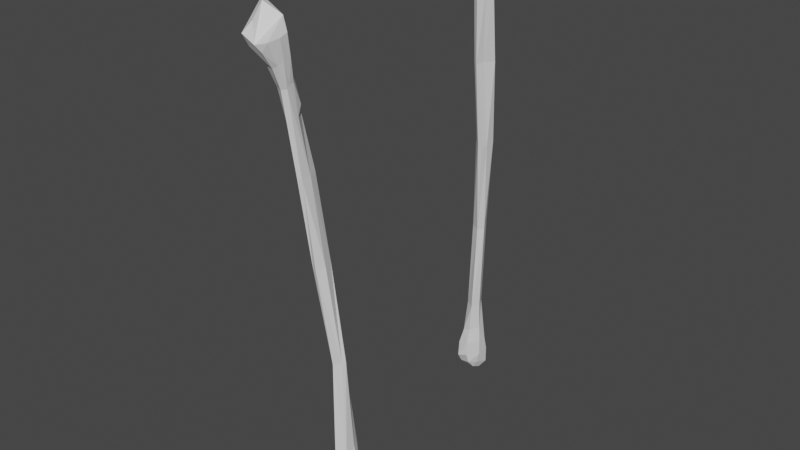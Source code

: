 # Source: Fibula.blend  (saved by Blender 2.90.8; exported with 4.5.12 LTS)
import bpy
from mathutils import Matrix  # noqa: F401  (used for matrix-valued properties, if any)

bpy.ops.wm.read_factory_settings(use_empty=True)
scene = bpy.context.scene
scene.name = 'Scene'

# ---- materials (node trees are filled in below, after node groups)
mat_default_obj = bpy.data.materials.new('Default OBJ')
mat_default_obj.use_transparent_shadow = False
mat_default_obj_003 = bpy.data.materials.new('Default OBJ.003')
mat_default_obj_003.use_transparent_shadow = False

# ---- material node trees
mat_default_obj.use_nodes = True; mat_default_obj.node_tree.nodes.clear()
_N = mat_default_obj.node_tree.nodes; _L = mat_default_obj.node_tree.links
n0 = _N.new('ShaderNodeBsdfPrincipled'); n0.name = 'Principled BSDF'; n0.location = (10, 300)
n0.distribution = 'GGX'
n0.subsurface_method = 'BURLEY'
n0.inputs[3].default_value = 1.45
n0.inputs[27].default_value = (0.0, 0.0, 0.0, 1.0)
n0.inputs[28].default_value = 1.0
n1 = _N.new('ShaderNodeOutputMaterial'); n1.name = 'Material Output'; n1.location = (320, 270)
_L.new(n0.outputs[0], n1.inputs[0])
n1.is_active_output = True
mat_default_obj_003.use_nodes = True; mat_default_obj_003.node_tree.nodes.clear()
_N = mat_default_obj_003.node_tree.nodes; _L = mat_default_obj_003.node_tree.links
n0 = _N.new('ShaderNodeBsdfPrincipled'); n0.name = 'Principled BSDF'; n0.location = (10, 300)
n0.distribution = 'GGX'
n0.subsurface_method = 'BURLEY'
n0.inputs[3].default_value = 1.45
n0.inputs[27].default_value = (0.0, 0.0, 0.0, 1.0)
n0.inputs[28].default_value = 1.0
n1 = _N.new('ShaderNodeOutputMaterial'); n1.name = 'Material Output'; n1.location = (320, 270)
_L.new(n0.outputs[0], n1.inputs[0])
n1.is_active_output = True

# ---- world
world_world = bpy.data.worlds.new('World'); scene.world = world_world
world_world.use_nodes = True; world_world.node_tree.nodes.clear()
_N = world_world.node_tree.nodes; _L = world_world.node_tree.links
n0 = _N.new('ShaderNodeOutputWorld'); n0.name = 'World Output'; n0.location = (300, 300)
n1 = _N.new('ShaderNodeBackground'); n1.name = 'Background'; n1.location = (10, 300)
n1.inputs[0].default_value = (0.05088, 0.05088, 0.05088, 1.0)
_L.new(n1.outputs[0], n0.inputs[0])
n0.is_active_output = True
world_world.color = (0.05088, 0.05088, 0.05088)
world_world.use_sun_shadow = False
world_world.sun_shadow_jitter_overblur = 0.0

# ---- meshes
me_mainskeleton = bpy.data.meshes.new('mainSkeleton')
me_mainskeleton.from_pydata([(-0.5307, -5.027, -1.52), (-0.6687, -4.983, -1.7), (-0.4391, -2.066, -1.507), (-0.286, 0.9017, -0.6872), (-0.1636, 0.8579, -0.7242), (-0.1636, 3.621, -0.2882), (-0.5307, -5.027, -1.52), (-0.3625, -5.912, -1.225), (-0.07142, 0.9608, -1.174), (0.1426, 3.65, -0.7948), (-0.1022, 0.8677, -0.8928), (-0.3933, 1.055, -1.146), (-0.1787, 3.636, -0.9202), (-0.07142, 0.9608, -1.174), (-0.1636, 3.621, -0.2882), (0.204, 5.983, -0.1274), (-0.02561, 5.982, -0.01967), (-0.2709, 3.614, -0.3513), (-0.286, 3.61, -0.6454), (-0.3933, 1.055, -1.146), (-0.1944, 5.23, -0.3998), (-0.2709, 3.614, -0.3513), (-0.1787, 6.027, -0.09104), (-0.1787, 6.027, -0.09104), (-0.1636, 6.107, -0.1879), (-0.1944, 5.23, -0.3998), (-0.5156, -5.031, -0.9636), (-0.5464, -5.943, -0.9197), (-0.3625, -5.912, -1.225), (-0.5156, -5.031, -0.9636), (-0.3625, -5.912, -1.225), (-0.3933, -5.024, -1.226), (0.204, 6.106, -0.4975), (0.3571, 6.006, -0.2789), (0.1426, 3.65, -0.7948), (-0.5307, -5.027, -1.52), (-0.7453, -2.055, -1.257), (-0.6995, -2.088, -1.153), (-0.4849, 1.011, -0.8582), (-0.5156, -5.031, -0.9636), (-0.3933, -5.024, -1.226), (-0.3167, -2.16, -1.225), (-0.6687, -4.983, -1.7), (-0.4849, 1.011, -0.8582), (-0.3933, 1.055, -1.146), (-0.7453, -2.055, -1.257), (-0.6687, -4.983, -1.7), (-0.5307, -5.027, -1.52), (-0.1022, 5.492, -0.5963), (0.02021, 5.324, -0.6807), (-0.1944, 5.23, -0.3998), (0.02021, 5.324, -0.6807), (0.204, 6.106, -0.4975), (0.1426, 3.65, -0.7948), (0.02021, 5.324, -0.6807), (0.1426, 3.65, -0.7948), (-0.1787, 3.636, -0.9202), (-0.8068, -4.974, -1.436), (-0.7911, -6.022, -0.9456), (-0.7911, -5.021, -1.133), (-0.8068, -4.974, -1.436), (-0.5156, -5.031, -0.9636), (-0.7911, -5.021, -1.133), (-0.7911, -6.022, -0.9456), (-0.8068, -4.974, -1.436), (-0.6687, -4.983, -1.7), (-0.4849, 1.011, -0.8582), (-0.286, 0.9017, -0.6872), (-0.2709, 3.614, -0.3513), (-0.1944, 5.23, -0.3998), (-0.286, 3.61, -0.6454), (-0.2709, 3.614, -0.3513), (0.02021, 5.324, -0.6807), (-0.1787, 3.636, -0.9202), (-0.1944, 5.23, -0.3998), (-0.8068, -4.974, -1.436), (-0.6995, -2.088, -1.153), (-0.7453, -2.055, -1.257), (-0.1787, 3.636, -0.9202), (-0.286, 3.61, -0.6454), (-0.1944, 5.23, -0.3998), (0.02021, 5.324, -0.6807), (-0.1022, 5.492, -0.5963), (0.03527, 6.178, -0.5346), (-0.1329, 6.117, -0.3571), (0.03527, 6.178, -0.5346), (-0.1022, 5.492, -0.5963), (-0.1022, 5.492, -0.5963), (-0.1944, 5.23, -0.3998), (-0.1329, 6.117, -0.3571), (-0.1787, 3.636, -0.9202), (0.1426, 3.65, -0.7948), (-0.07142, 0.9608, -1.174), (-0.6687, -4.983, -1.7), (-0.8068, -4.974, -1.436), (-0.7453, -2.055, -1.257), (0.1426, 3.65, -0.7948), (-0.05635, 3.688, -0.5112), (-0.1022, 0.8677, -0.8928), (-0.8068, -4.974, -1.436), (-0.5464, -5.943, -0.9197), (-0.5156, -5.031, -0.9636), (-0.7911, -6.022, -0.9456), (-0.5307, -5.027, -1.52), (-0.3933, -5.024, -1.226), (-0.3625, -5.912, -1.225), (-0.1787, 3.636, -0.9202), (-0.3933, 1.055, -1.146), (-0.286, 3.61, -0.6454), (-0.286, 0.9017, -0.6872), (-0.1636, 3.621, -0.2882), (-0.2709, 3.614, -0.3513), (-0.6941, -5.948, -1.71), (-0.6832, -5.951, -1.706), (-0.05635, 3.688, -0.5112), (0.1426, 3.65, -0.7948), (0.3571, 6.006, -0.2789), (0.3571, 6.006, -0.2789), (0.204, 5.983, -0.1274), (-0.05635, 3.688, -0.5112), (-0.5307, -5.027, -1.52), (-0.4391, -2.066, -1.507), (-0.3167, -2.16, -1.225), (-0.3933, -5.024, -1.226), (-0.5307, -5.027, -1.52), (-0.3167, -2.16, -1.225), (-0.1022, 0.8677, -0.8928), (-0.05635, 3.688, -0.5112), (-0.1636, 3.621, -0.2882), (-0.1636, 0.8579, -0.7242), (-0.1022, 0.8677, -0.8928), (-0.1636, 3.621, -0.2882), (-0.1944, 5.23, -0.3998), (-0.1636, 6.107, -0.1879), (-0.1329, 6.117, -0.3571), (-0.6663, -5.953, -1.701), (-0.6454, -5.957, -1.693), (-0.6311, -5.958, -1.688), (-0.1636, 3.621, -0.2882), (-0.05635, 3.688, -0.5112), (0.204, 5.983, -0.1274), (-0.4849, 1.011, -0.8582), (-0.2709, 3.614, -0.3513), (-0.3933, 1.055, -1.146), (0.03527, 6.178, -0.5346), (0.204, 6.106, -0.4975), (0.02021, 5.324, -0.6807), (-0.6107, -5.962, -1.681), (-0.7105, -5.944, -1.716), (-0.5837, -5.964, -1.672), (-0.02561, 5.982, -0.01967), (-0.1787, 6.027, -0.09104), (-0.2709, 3.614, -0.3513), (-0.1636, 3.621, -0.2882), (-0.02561, 5.982, -0.01967), (-0.2709, 3.614, -0.3513), (-0.5529, -5.976, -1.632), (-0.5307, -5.983, -1.603), (-0.5837, -5.964, -1.672), (-0.407, -5.921, -1.517), (-0.5307, -5.983, -1.603), (-0.4391, -5.472, -1.094), (-0.4073, -5.918, -1.517), (-0.3732, -5.914, -1.295), (-0.3844, -5.918, -1.37), (-0.3955, -5.916, -1.439), (-0.4036, -5.915, -1.49), (-0.7533, -5.968, -1.637), (-0.7105, -5.943, -1.716), (-0.7162, -5.947, -1.705), (-0.725, -5.952, -1.689), (-0.7328, -5.956, -1.675), (-0.7421, -5.962, -1.657), (-0.8965, -5.97, -1.542), (-0.7534, -5.967, -1.637), (-0.7714, -5.972, -1.625), (-0.7876, -5.975, -1.615), (-0.8056, -5.976, -1.603), (-0.8325, -5.976, -1.585), (-0.8516, -5.975, -1.572), (-0.8663, -5.973, -1.562), (-0.8804, -5.972, -1.553), (-0.8886, -5.971, -1.547), (-0.8964, -5.969, -1.542), (-0.7917, -5.984, -0.9633), (-0.8835, -5.983, -1.466), (-0.8607, -5.986, -1.34), (-0.8407, -5.986, -1.23), (-0.8196, -5.986, -1.115), (-0.7992, -5.987, -1.004)], [], [(0, 1, 2), (3, 4, 5), (6, 7, 163, 164, 165, 166, 162), (8, 9, 10), (11, 12, 13), (14, 15, 16), (17, 18, 19), (20, 21, 22), (23, 24, 25), (26, 27, 28), (29, 161, 30, 31), (32, 33, 34), (36, 37, 38), (39, 40, 41), (43, 44, 45), (48, 49, 50), (51, 52, 53), (54, 55, 56), (57, 183, 185, 186, 187, 188, 189, 184), (58, 59, 60), (61, 62, 63), (64, 65, 168, 169, 170, 171, 172, 167), (66, 67, 68), (69, 70, 71), (72, 73, 74), (75, 76, 77), (78, 79, 80), (81, 82, 83), (84, 85, 86), (87, 88, 89), (90, 91, 92), (93, 94, 95), (96, 97, 98), (99, 174, 175, 176, 177, 178, 179, 180, 181, 182, 173), (100, 101, 102), (103, 104, 105), (106, 107, 108), (109, 110, 111), (114, 115, 116), (117, 118, 119), (120, 121, 122), (123, 124, 125), (126, 127, 128), (129, 130, 131), (132, 133, 134), (138, 139, 140), (141, 142, 143), (144, 145, 146), (149, 147, 137, 136, 135, 113, 112, 148, 42), (150, 151, 152), (153, 154, 155), (157, 156, 158, 46, 47), (159, 160, 35)])
me_mainskeleton.polygons.foreach_set('use_smooth', [0, 0, 0, 0, 0, 0, 0, 0, 0, 1, 0, 0, 0, 0, 0, 0, 0, 0, 0, 1, 0, 0, 0, 0, 0, 0, 1, 0, 0, 0, 0, 0, 0, 0, 0, 0, 0, 0, 0, 0, 0, 0, 0, 0, 0, 0, 0, 0, 0, 0, 0, 0, 1])
me_mainskeleton.materials.append(mat_default_obj)
me_mainskeleton.use_remesh_fix_poles = True
me_mainskeleton.use_remesh_preserve_attributes = False
me_mainskeleton.use_mirror_vertex_groups = False
me_mainskeleton.update()
me_mainskeleton.normals_split_custom_set([tuple(v) for v in zip(*[iter([0.7895, -0.02156, -0.6134, 0.7895, -0.02156, -0.6134, 0.7895, -0.02156, -0.6134, 0.2359, -0.1514, 0.9599, 0.2359, -0.1514, 0.9599, 0.2359, -0.1514, 0.9599, 0.979, 0.1351, -0.1526, 0.979, 0.1351, -0.1526, 0.979, 0.1351, -0.1526, 0.979, 0.1351, -0.1526, 0.979, 0.1351, -0.1526, 0.979, 0.1351, -0.1526, 0.979, 0.1351, -0.1526, 0.9928, -0.09011, 0.07856, 0.9928, -0.09011, 0.07856, 0.9928, -0.09011, 0.07856, -0.06137, 0.09195, -0.9939, -0.06137, 0.09195, -0.9939, -0.06137, 0.09195, -0.9939, 0.4215, -0.1268, 0.8979, 0.4215, -0.1268, 0.8979, 0.4215, -0.1268, 0.8979, -0.9982, 0.03199, 0.0507, -0.9982, 0.03199, 0.0507, -0.9982, 0.03199, 0.0507, -0.9968, 0.04524, -0.06613, -0.9968, 0.04524, -0.06613, -0.9968, 0.04524, -0.06613, -0.9927, 0.06, -0.1044, -0.9927, 0.06, -0.1044, -0.9927, 0.06, -0.1044, 0.8568, -0.004071, 0.5157, 0.8568, -0.004071, 0.5157, 0.8568, -0.004071, 0.5157, 0.9053, 0.03168, 0.4235, 0.9053, 0.03168, 0.4235, 0.9053, 0.03168, 0.4235, 0.9053, 0.03168, 0.4235, 0.8281, 0.04689, -0.5587, 0.8281, 0.04689, -0.5587, 0.8281, 0.04689, -0.5587, -0.9119, 0.02413, 0.4097, -0.9119, 0.02413, 0.4097, -0.9119, 0.02413, 0.4097, 0.9061, -0.02432, 0.4223, 0.9061, -0.02432, 0.4223, 0.9061, -0.02432, 0.4223, -0.9513, 0.1179, -0.2849, -0.9513, 0.1179, -0.2849, -0.9513, 0.1179, -0.2849, -0.7393, -0.2175, -0.6373, -0.7393, -0.2175, -0.6373, -0.7393, -0.2175, -0.6373, 0.4722, 0.09425, -0.8764, 0.4722, 0.09425, -0.8764, 0.4722, 0.09425, -0.8764, 0.359, 0.08956, -0.929, 0.359, 0.08956, -0.929, 0.359, 0.08956, -0.929, -0.9813, 0.06928, 0.1795, -0.9813, 0.06928, 0.1795, -0.9813, 0.06928, 0.1795, -0.9813, 0.06928, 0.1795, -0.9813, 0.06928, 0.1795, -0.9813, 0.06928, 0.1795, -0.9813, 0.06928, 0.1795, -0.9813, 0.06928, 0.1795, -0.9985, 0.009943, 0.05318, -0.9985, 0.009943, 0.05318, -0.9985, 0.009943, 0.05318, -0.5127, 0.1578, 0.844, -0.5127, 0.1578, 0.844, -0.5127, 0.1578, 0.844, -0.8844, 0.04633, -0.4644, -0.8844, 0.04633, -0.4644, -0.8844, 0.04633, -0.4644, -0.8844, 0.04633, -0.4644, -0.8844, 0.04633, -0.4644, -0.8844, 0.04633, -0.4644, -0.8844, 0.04633, -0.4644, -0.8844, 0.04633, -0.4644, -0.6764, -0.08682, 0.7314, -0.6764, -0.08682, 0.7314, -0.6764, -0.08682, 0.7314, -0.9975, 0.04877, 0.05044, -0.9975, 0.04877, 0.05044, -0.9975, 0.04877, 0.05044, -0.8097, 0.175, -0.5602, -0.8097, 0.175, -0.5602, -0.8097, 0.175, -0.5602, -0.9156, -0.005316, 0.402, -0.9156, -0.005316, 0.402, -0.9156, -0.005316, 0.402, -0.9297, 0.1061, -0.3528, -0.9297, 0.1061, -0.3528, -0.9297, 0.1061, -0.3528, -0.3996, 0.1613, -0.9024, -0.3996, 0.1613, -0.9024, -0.3996, 0.1613, -0.9024, -0.7447, 0.2063, -0.6347, -0.7447, 0.2063, -0.6347, -0.7447, 0.2063, -0.6347, -0.9396, 0.08111, -0.3326, -0.9396, 0.08111, -0.3326, -0.9396, 0.08111, -0.3326, 0.3581, 0.1025, -0.9281, 0.3581, 0.1025, -0.9281, 0.3581, 0.1025, -0.9281, -0.8844, 0.04706, -0.4644, -0.8844, 0.04706, -0.4644, -0.8844, 0.04706, -0.4644, 0.8093, -0.09163, 0.5802, 0.8093, -0.09163, 0.5802, 0.8093, -0.09163, 0.5802, -0.5494, 0.1371, -0.8242, -0.5494, 0.1371, -0.8242, -0.5494, 0.1371, -0.8242, -0.5494, 0.1371, -0.8242, -0.5494, 0.1371, -0.8242, -0.5494, 0.1371, -0.8242, -0.5494, 0.1371, -0.8242, -0.5494, 0.1371, -0.8242, -0.5494, 0.1371, -0.8242, -0.5494, 0.1371, -0.8242, -0.5494, 0.1371, -0.8242, -0.1215, 0.05175, 0.9912, -0.1215, 0.05175, 0.9912, -0.1215, 0.05175, 0.9912, 0.9057, 0.03095, -0.4228, 0.9057, 0.03095, -0.4228, 0.9057, 0.03095, -0.4228, -0.9295, 0.1081, -0.3526, -0.9295, 0.1081, -0.3526, -0.9295, 0.1081, -0.3526, -0.499, -0.1038, 0.8604, -0.499, -0.1038, 0.8604, -0.499, -0.1038, 0.8604, 0.7893, -0.199, 0.5809, 0.7893, -0.199, 0.5809, 0.7893, -0.199, 0.5809, 0.7049, -0.1941, 0.6822, 0.7049, -0.1941, 0.6822, 0.7049, -0.1941, 0.6822, 0.9135, -0.02637, -0.4059, 0.9135, -0.02637, -0.4059, 0.9135, -0.02637, -0.4059, 0.9062, -0.02413, -0.4223, 0.9062, -0.02413, -0.4223, 0.9062, -0.02413, -0.4223, 0.907, -0.07089, 0.4151, 0.907, -0.07089, 0.4151, 0.907, -0.07089, 0.4151, 0.9391, -0.05354, 0.3394, 0.9391, -0.05354, 0.3394, 0.9391, -0.05354, 0.3394, -0.9818, 0.07639, -0.1739, -0.9818, 0.07639, -0.1739, -0.9818, 0.07639, -0.1739, 0.9071, -0.1675, 0.3861, 0.9071, -0.1675, 0.3861, 0.9071, -0.1675, 0.3861, -0.9501, 0.133, -0.2821, -0.9501, 0.133, -0.2821, -0.9501, 0.133, -0.2821, 0.2759, 0.1572, -0.9483, 0.2759, 0.1572, -0.9483, 0.2759, 0.1572, -0.9483, 0.3296, 0.001746, -0.9441, 0.3296, 0.001746, -0.9441, 0.3296, 0.001746, -0.9441, 0.3296, 0.001746, -0.9441, 0.3296, 0.001746, -0.9441, 0.3296, 0.001746, -0.9441, 0.3296, 0.001746, -0.9441, 0.3296, 0.001746, -0.9441, 0.3296, 0.001746, -0.9441, -0.44, -0.07968, 0.8945, -0.44, -0.07968, 0.8945, -0.44, -0.07968, 0.8945, -0.5023, -0.06868, 0.862, -0.5023, -0.06868, 0.862, -0.5023, -0.06868, 0.862, 0.7973, 0.05207, -0.6013, 0.7973, 0.05207, -0.6013, 0.7973, 0.05207, -0.6013, 0.7973, 0.05207, -0.6013, 0.7973, 0.05207, -0.6013, 0.5428, 0.07245, -0.8367, 0.5428, 0.07245, -0.8367, 0.5428, 0.07245, -0.8367])] * 3)])
me_mainskeleton_003 = bpy.data.meshes.new('mainSkeleton.003')
me_mainskeleton_003.from_pydata([(0.3571, 6.006, -0.2789), (0.4337, 6.636, -0.0701), (0.2806, 6.529, 0.08536), (0.2806, 6.529, 0.08536), (0.204, 5.983, -0.1274), (0.3571, 6.006, -0.2789), (0.2806, 6.529, 0.08536), (0.00514, 6.564, 0.1832), (-0.02561, 5.982, -0.01967), (-0.02561, 5.982, -0.01967), (0.204, 5.983, -0.1274), (0.2806, 6.529, 0.08536), (-0.1636, 6.107, -0.1879), (-0.1944, 6.759, -0.007242), (-0.1787, 6.779, -0.2517), (-0.1329, 6.117, -0.3571), (-0.1636, 6.107, -0.1879), (-0.1787, 6.779, -0.2517), (0.418, 6.694, -0.2328), (0.3571, 6.006, -0.2789), (0.204, 6.106, -0.4975), (0.204, 6.106, -0.4975), (0.2957, 6.731, -0.3666), (0.418, 6.694, -0.2328), (-0.1944, 6.759, -0.007242), (-0.1787, 6.027, -0.09104), (-0.1636, 6.665, 0.1659), (-0.1787, 6.027, -0.09104), (0.00514, 6.564, 0.1832), (-0.1636, 6.665, 0.1659), (-0.1787, 6.779, -0.2517), (0.03527, 6.84, -0.4292), (0.03527, 6.178, -0.5346), (-0.1787, 6.779, -0.2517), (0.03527, 6.178, -0.5346), (-0.1329, 6.117, -0.3571), (0.03527, 6.178, -0.5346), (0.03527, 6.84, -0.4292), (0.2957, 6.731, -0.3666), (0.2957, 6.731, -0.3666), (0.204, 6.106, -0.4975), (0.03527, 6.178, -0.5346), (-0.1944, 6.759, -0.007242), (-0.1636, 6.107, -0.1879), (-0.1787, 6.027, -0.09104), (-0.1787, 6.027, -0.09104), (-0.02561, 5.982, -0.01967), (0.00514, 6.564, 0.1832), (0.418, 6.694, -0.2328), (0.4337, 6.636, -0.0701), (0.3571, 6.006, -0.2789)], [], [(0, 1, 2), (3, 4, 5), (6, 7, 8), (9, 10, 11), (12, 13, 14), (15, 16, 17), (18, 19, 20), (21, 22, 23), (24, 25, 26), (27, 28, 29), (30, 31, 32), (33, 34, 35), (36, 37, 38), (39, 40, 41), (42, 43, 44), (45, 46, 47), (48, 49, 50)])
me_mainskeleton_003.polygons.foreach_set('use_smooth', [0, 0, 0, 0, 0, 1, 0, 0, 0, 0, 0, 0, 0, 0, 1, 0, 0])
me_mainskeleton_003.materials.append(mat_default_obj)
me_mainskeleton_003.use_remesh_fix_poles = True
me_mainskeleton_003.use_remesh_preserve_attributes = False
me_mainskeleton_003.use_mirror_vertex_groups = False
me_mainskeleton_003.update()
me_mainskeleton_003.normals_split_custom_set([tuple(v) for v in zip(*[iter([0.7734, -0.2822, 0.5676, 0.7734, -0.2822, 0.5676, 0.7734, -0.2822, 0.5676, 0.6864, -0.3454, 0.64, 0.6864, -0.3454, 0.64, 0.6864, -0.3454, 0.64, 0.2792, -0.3296, 0.9019, 0.2792, -0.3296, 0.9019, 0.2792, -0.3296, 0.9019, 0.3932, -0.3809, 0.8368, 0.3932, -0.3809, 0.8368, 0.3932, -0.3809, 0.8368, -0.9974, -0.02868, -0.06641, -0.9974, -0.02868, -0.06641, -0.9974, -0.02868, -0.06641, -0.9827, -0.03921, -0.1809, -0.9827, -0.03921, -0.1809, -0.9827, -0.03921, -0.1809, 0.8115, -0.03272, -0.5834, 0.8115, -0.03272, -0.5834, 0.8115, -0.03272, -0.5834, 0.7419, 0.03151, -0.6698, 0.7419, 0.03151, -0.6698, 0.7419, 0.03151, -0.6698, -0.9872, -0.03882, 0.1544, -0.9872, -0.03882, 0.1544, -0.9872, -0.03882, 0.1544, -0.3017, -0.3497, 0.8869, -0.3017, -0.3497, 0.8869, -0.3017, -0.3497, 0.8869, -0.6538, 0.119, -0.7473, -0.6538, 0.119, -0.7473, -0.6538, 0.119, -0.7473, -0.7345, 0.05683, -0.6762, -0.7345, 0.05683, -0.6762, -0.7345, 0.05683, -0.6762, 0.2902, 0.1505, -0.9451, 0.2902, 0.1505, -0.9451, 0.2902, 0.1505, -0.9451, 0.2761, 0.158, -0.948, 0.2761, 0.158, -0.948, 0.2761, 0.158, -0.948, -0.9877, -0.003243, -0.1564, -0.9877, -0.003243, -0.1564, -0.9877, -0.003243, -0.1564, -0.4697, -0.2687, 0.8409, -0.4697, -0.2687, 0.8409, -0.4697, -0.2687, 0.8409, 0.9892, -0.0793, -0.1235, 0.9892, -0.0793, -0.1235, 0.9892, -0.0793, -0.1235])] * 3)])
me_mainskeleton_004 = bpy.data.meshes.new('mainSkeleton.004')
me_mainskeleton_004.from_pydata([(0.1582, 7.811, -0.2827), (-0.1329, 7.817, -0.1113), (0.418, 8.086, -0.1371), (0.418, 8.086, -0.1371), (-0.1329, 7.817, -0.1113), (0.3264, 8.118, 0.08412), (0.5253, 8.07, -0.03086), (0.418, 8.086, -0.1371), (0.3264, 8.118, 0.08412), (0.4946, 7.444, -0.2701), (0.418, 8.086, -0.1371), (0.6326, 7.827, -0.1721), (0.1582, 7.811, -0.2827), (0.418, 8.086, -0.1371), (0.4946, 7.444, -0.2701), (0.418, 8.086, -0.1371), (0.5253, 8.07, -0.03086), (0.6326, 7.827, -0.1721), (0.3264, 8.118, 0.08412), (-0.1329, 7.817, -0.1113), (0.2191, 7.175, 0.5131), (0.5253, 8.07, -0.03086), (0.3264, 8.118, 0.08412), (0.3113, 7.733, 0.434), (0.2191, 7.175, 0.5131), (0.3113, 7.733, 0.434), (0.3264, 8.118, 0.08412)], [], [(0, 1, 2), (3, 4, 5), (6, 7, 8), (9, 10, 11), (12, 13, 14), (15, 16, 17), (18, 19, 20), (21, 22, 23), (24, 25, 26)])
me_mainskeleton_004.materials.append(mat_default_obj)
me_mainskeleton_004.use_remesh_fix_poles = True
me_mainskeleton_004.use_remesh_preserve_attributes = False
me_mainskeleton_004.use_mirror_vertex_groups = False
me_mainskeleton_004.update()
me_mainskeleton_004.normals_split_custom_set([tuple(v) for v in zip(*[iter([-0.3609, 0.6789, -0.6393, -0.3609, 0.6789, -0.6393, -0.3609, 0.6789, -0.6393, -0.4292, 0.8513, -0.3018, -0.4292, 0.8513, -0.3018, -0.4292, 0.8513, -0.3018, 0.2061, 0.9769, -0.05692, 0.2061, 0.9769, -0.05692, 0.2061, 0.9769, -0.05692, 0.09899, 0.2134, -0.9719, 0.09899, 0.2134, -0.9719, 0.09899, 0.2134, -0.9719, 0.2821, 0.227, -0.9321, 0.2821, 0.227, -0.9321, 0.2821, 0.227, -0.9321, 0.6156, 0.5816, -0.5318, 0.6156, 0.5816, -0.5318, 0.6156, 0.5816, -0.5318, -0.566, 0.3937, 0.7244, -0.566, 0.3937, 0.7244, -0.566, 0.3937, 0.7244, 0.5119, 0.5665, 0.6458, 0.5119, 0.5665, 0.6458, 0.5119, 0.5665, 0.6458, -0.9701, 0.1829, 0.1596, -0.9701, 0.1829, 0.1596, -0.9701, 0.1829, 0.1596])] * 3)])
me_mainskeleton_005 = bpy.data.meshes.new('mainSkeleton.005')
me_mainskeleton_005.from_pydata([(0.7706, 7.272, 0.2017), (0.6326, 7.827, -0.1721), (0.5253, 8.07, -0.03086), (0.3113, 7.733, 0.434), (0.541, 7.626, 0.3733), (0.5253, 8.07, -0.03086), (0.7706, 7.272, 0.2017), (0.5253, 8.07, -0.03086), (0.541, 7.626, 0.3733)], [], [(0, 1, 2), (3, 4, 5), (6, 7, 8)])
me_mainskeleton_005.materials.append(mat_default_obj)
me_mainskeleton_005.use_remesh_fix_poles = True
me_mainskeleton_005.use_remesh_preserve_attributes = False
me_mainskeleton_005.use_mirror_vertex_groups = False
me_mainskeleton_005.update()
me_mainskeleton_005.normals_split_custom_set([tuple(v) for v in zip(*[iter([0.9333, 0.3291, 0.1435, 0.9333, 0.3291, 0.1435, 0.9333, 0.3291, 0.1435, 0.4545, 0.6089, 0.6501, 0.4545, 0.6089, 0.6501, 0.4545, 0.6089, 0.6501, 0.8504, 0.3707, 0.3735, 0.8504, 0.3707, 0.3735, 0.8504, 0.3707, 0.3735])] * 3)])
me_mainskeleton_006 = bpy.data.meshes.new('mainSkeleton.006')
me_mainskeleton_006.from_pydata([(0.2957, 6.731, -0.3666), (0.4946, 7.444, -0.2701), (0.6326, 7.322, -0.1168), (0.6326, 7.322, -0.1168), (0.418, 6.694, -0.2328), (0.2957, 6.731, -0.3666), (-0.1636, 6.665, 0.1659), (0.05094, 7.003, 0.4436), (-0.1636, 7.283, 0.4505), (-0.2245, 7.337, 0.1021), (-0.1944, 6.759, -0.007242), (-0.1636, 6.665, 0.1659), (0.6941, 7.08, 0.1599), (0.4946, 7.073, 0.422), (0.2806, 6.529, 0.08536), (-0.2245, 7.337, 0.1021), (-0.2402, 7.421, -0.1186), (-0.1787, 6.779, -0.2517), (-0.1944, 6.759, -0.007242), (-0.2245, 7.337, 0.1021), (-0.1787, 6.779, -0.2517), (-0.1636, 7.283, 0.4505), (0.05094, 7.003, 0.4436), (0.2191, 7.175, 0.5131), (0.02021, 7.475, -0.3592), (0.4946, 7.444, -0.2701), (0.2957, 6.731, -0.3666), (0.02021, 7.475, -0.3592), (0.2957, 6.731, -0.3666), (0.03527, 6.84, -0.4292), (0.6326, 7.322, -0.1168), (0.4337, 6.636, -0.0701), (0.418, 6.694, -0.2328), (0.4337, 6.636, -0.0701), (0.6941, 7.08, 0.1599), (0.2806, 6.529, 0.08536), (-0.2402, 7.421, -0.1186), (0.02021, 7.475, -0.3592), (0.03527, 6.84, -0.4292), (-0.1787, 6.779, -0.2517), (-0.2402, 7.421, -0.1186), (0.03527, 6.84, -0.4292), (0.6326, 7.322, -0.1168), (0.6941, 7.08, 0.1599), (0.4337, 6.636, -0.0701), (0.00514, 6.564, 0.1832), (0.05094, 7.003, 0.4436), (-0.1636, 6.665, 0.1659), (0.4946, 7.073, 0.422), (0.2191, 7.175, 0.5131), (0.00514, 6.564, 0.1832), (0.00514, 6.564, 0.1832), (0.2806, 6.529, 0.08536), (0.4946, 7.073, 0.422), (0.00514, 6.564, 0.1832), (0.2191, 7.175, 0.5131), (0.05094, 7.003, 0.4436), (-0.1636, 7.283, 0.4505), (-0.2245, 7.337, 0.1021), (-0.1636, 6.665, 0.1659), (0.02021, 7.475, -0.3592), (0.1582, 7.811, -0.2827), (0.4946, 7.444, -0.2701), (0.2191, 7.175, 0.5131), (0.4795, 7.436, 0.6411), (0.3113, 7.733, 0.434), (0.6326, 7.827, -0.1721), (0.6326, 7.322, -0.1168), (0.4946, 7.444, -0.2701), (0.4795, 7.436, 0.6411), (0.2191, 7.175, 0.5131), (0.4946, 7.073, 0.422), (-0.2245, 7.337, 0.1021), (-0.1636, 7.283, 0.4505), (-0.1329, 7.817, -0.1113), (-0.2402, 7.421, -0.1186), (-0.2245, 7.337, 0.1021), (-0.1329, 7.817, -0.1113), (0.02021, 7.475, -0.3592), (-0.2402, 7.421, -0.1186), (-0.1329, 7.817, -0.1113), (0.7706, 7.272, 0.2017), (0.4946, 7.073, 0.422), (0.6941, 7.08, 0.1599), (0.7706, 7.272, 0.2017), (0.4795, 7.436, 0.6411), (0.4946, 7.073, 0.422), (-0.1329, 7.817, -0.1113), (-0.1636, 7.283, 0.4505), (0.2191, 7.175, 0.5131), (0.3113, 7.733, 0.434), (0.4795, 7.436, 0.6411), (0.541, 7.626, 0.3733), (0.7706, 7.272, 0.2017), (0.6941, 7.08, 0.1599), (0.6326, 7.322, -0.1168), (0.7706, 7.272, 0.2017), (0.541, 7.626, 0.3733), (0.4795, 7.436, 0.6411), (0.02021, 7.475, -0.3592), (-0.1329, 7.817, -0.1113), (0.1582, 7.811, -0.2827), (0.7706, 7.272, 0.2017), (0.6326, 7.322, -0.1168), (0.6326, 7.827, -0.1721)], [], [(0, 1, 2), (3, 4, 5), (6, 7, 8), (9, 10, 11), (12, 13, 14), (15, 16, 17), (18, 19, 20), (21, 22, 23), (24, 25, 26), (27, 28, 29), (30, 31, 32), (33, 34, 35), (36, 37, 38), (39, 40, 41), (42, 43, 44), (45, 46, 47), (48, 49, 50), (51, 52, 53), (54, 55, 56), (57, 58, 59), (60, 61, 62), (63, 64, 65), (66, 67, 68), (69, 70, 71), (72, 73, 74), (75, 76, 77), (78, 79, 80), (81, 82, 83), (84, 85, 86), (87, 88, 89), (90, 91, 92), (93, 94, 95), (96, 97, 98), (99, 100, 101), (102, 103, 104)])
me_mainskeleton_006.polygons.foreach_set('use_smooth', [0, 0, 0, 0, 0, 0, 0, 0, 0, 0, 0, 0, 0, 1, 0, 0, 0, 0, 0, 0, 1, 0, 0, 0, 0, 0, 0, 0, 0, 0, 0, 0, 0, 0, 0])
me_mainskeleton_006.materials.append(mat_default_obj)
me_mainskeleton_006.use_remesh_fix_poles = True
me_mainskeleton_006.use_remesh_preserve_attributes = False
me_mainskeleton_006.use_mirror_vertex_groups = False
me_mainskeleton_006.update()
me_mainskeleton_006.normals_split_custom_set([tuple(v) for v in zip(*[iter([0.6987, -0.09908, -0.7085, 0.6987, -0.09908, -0.7085, 0.6987, -0.09908, -0.7085, 0.716, -0.1176, -0.6881, 0.716, -0.1176, -0.6881, 0.716, -0.1176, -0.6881, -0.4597, -0.3715, 0.8067, -0.4597, -0.3715, 0.8067, -0.4597, -0.3715, 0.8067, -0.988, -0.07678, 0.1341, -0.988, -0.07678, 0.1341, -0.988, -0.07678, 0.1341, 0.6642, -0.5648, 0.4897, 0.6642, -0.5648, 0.4897, 0.6642, -0.5648, 0.4897, -0.9943, -0.1019, 0.03194, -0.9943, -0.1019, 0.03194, -0.9943, -0.1019, 0.03194, -0.997, -0.0392, -0.06728, -0.997, -0.0392, -0.06728, -0.997, -0.0392, -0.06728, -0.2094, -0.1838, 0.9604, -0.2094, -0.1838, 0.9604, -0.2094, -0.1838, 0.9604, 0.1889, 0.07973, -0.9788, 0.1889, 0.07973, -0.9788, 0.1889, 0.07973, -0.9788, 0.2763, 0.1119, -0.9545, 0.2763, 0.1119, -0.9545, 0.2763, 0.1119, -0.9545, 0.939, -0.2855, -0.1918, 0.939, -0.2855, -0.1918, 0.939, -0.2855, -0.1918, 0.7376, -0.5965, 0.3164, 0.7376, -0.5965, 0.3164, 0.7376, -0.5965, 0.3164, -0.6843, 0.06392, -0.7264, -0.6843, 0.06392, -0.7264, -0.6843, 0.06392, -0.7264, -0.6513, 0.09378, -0.753, -0.6513, 0.09378, -0.753, -0.6513, 0.09378, -0.753, 0.8572, -0.2782, -0.4334, 0.8572, -0.2782, -0.4334, 0.8572, -0.2782, -0.4334, -0.3548, -0.4491, 0.82, -0.3548, -0.4491, 0.82, -0.3548, -0.4491, 0.82, 0.09985, -0.4996, 0.8605, 0.09985, -0.4996, 0.8605, 0.09985, -0.4996, 0.8605, 0.2098, -0.5732, 0.7921, 0.2098, -0.5732, 0.7921, 0.2098, -0.5732, 0.7921, 0.18, -0.5154, 0.8378, 0.18, -0.5154, 0.8378, 0.18, -0.5154, 0.8378, -0.9843, -0.07393, 0.1606, -0.9843, -0.07393, 0.1606, -0.9843, -0.07393, 0.1606, 0.1915, 0.1425, -0.9711, 0.1915, 0.1425, -0.9711, 0.1915, 0.1425, -0.9711, -0.5919, 0.2081, 0.7787, -0.5919, 0.2081, 0.7787, -0.5919, 0.2081, 0.7787, 0.7097, -0.07665, -0.7004, 0.7097, -0.07665, -0.7004, 0.7097, -0.07665, -0.7004, 0.09362, -0.511, 0.8545, 0.09362, -0.511, 0.8545, 0.09362, -0.511, 0.8545, -0.9402, 0.2711, 0.2063, -0.9402, 0.2711, 0.2063, -0.9402, 0.2711, 0.2063, -0.9529, 0.2549, 0.1643, -0.9529, 0.2549, 0.1643, -0.9529, 0.2549, 0.1643, -0.687, 0.1989, -0.6989, -0.687, 0.1989, -0.6989, -0.687, 0.1989, -0.6989, 0.7313, -0.4098, 0.5452, 0.7313, -0.4098, 0.5452, 0.7313, -0.4098, 0.5452, 0.7235, -0.334, 0.6041, 0.7235, -0.334, 0.6041, 0.7235, -0.334, 0.6041, 0.09164, 0.7192, 0.6888, 0.09164, 0.7192, 0.6888, 0.09164, 0.7192, 0.6888, 0.464, 0.6687, 0.581, 0.464, 0.6687, 0.581, 0.464, 0.6687, 0.581, 0.8718, -0.2562, -0.4174, 0.8718, -0.2562, -0.4174, 0.8718, -0.2562, -0.4174, 0.8381, 0.3352, 0.4303, 0.8381, 0.3352, 0.4303, 0.8381, 0.3352, 0.4303, -0.4642, 0.3739, -0.8029, -0.4642, 0.3739, -0.8029, -0.4642, 0.3739, -0.8029, 0.9142, -0.0441, -0.4029, 0.9142, -0.0441, -0.4029, 0.9142, -0.0441, -0.4029])] * 3)])
me_mainskeleton_008 = bpy.data.meshes.new('mainSkeleton.008')
me_mainskeleton_008.from_pydata([(-0.2709, -6.902, -1.142), (-0.3167, -6.429, -1.202), (-0.5156, -6.861, -0.7649), (-0.5156, -7.206, -0.8889), (-0.3625, -5.912, -1.225), (-0.3318, -6.464, -1.516), (-0.3625, -5.912, -1.225), (-0.3167, -6.429, -1.202), (-0.3318, -6.464, -1.516), (-0.2709, -7.369, -1.546), (-0.2709, -6.902, -1.142), (-0.3625, -7.266, -1.145), (-0.3167, -6.429, -1.202), (-0.2709, -6.902, -1.142), (-0.3011, -6.883, -1.588), (-0.3011, -6.883, -1.588), (-0.3318, -6.464, -1.516), (-0.3167, -6.429, -1.202), (-0.3167, -6.429, -1.202), (-0.3625, -5.912, -1.225), (-0.5464, -5.943, -0.9197), (-0.3167, -6.429, -1.202), (-0.5307, -6.412, -0.7815), (-0.5156, -6.861, -0.7649), (-0.5464, -5.943, -0.9197), (-0.5307, -6.412, -0.7815), (-0.3167, -6.429, -1.202), (-0.424, -7.578, -1.373), (-0.2709, -7.369, -1.546), (-0.3625, -7.266, -1.145), (-0.3625, -7.266, -1.145), (-0.4849, -7.484, -1.128), (-0.424, -7.578, -1.373), (-0.2709, -7.369, -1.546), (-0.3011, -6.883, -1.588), (-0.2709, -6.902, -1.142), (-0.2709, -6.902, -1.142), (-0.5156, -7.206, -0.8889), (-0.3625, -7.266, -1.145), (-0.3625, -7.266, -1.145), (-0.5156, -7.206, -0.8889), (-0.4849, -7.484, -1.128), (-0.4073, -5.918, -1.517), (-0.3732, -5.914, -1.295), (-0.3844, -5.918, -1.37), (-0.3955, -5.916, -1.439), (-0.4036, -5.915, -1.49)], [], [(0, 1, 2), (0, 2, 3), (6, 7, 8), (9, 10, 11), (12, 13, 14), (15, 16, 17), (18, 19, 20), (21, 22, 23), (24, 25, 26), (27, 28, 29), (30, 31, 32), (33, 34, 35), (36, 37, 38), (39, 40, 41), (42, 46, 45, 44, 43, 4, 5)])
me_mainskeleton_008.polygons.foreach_set('use_smooth', [1, 1, 0, 0, 0, 0, 0, 1, 0, 0, 0, 0, 0, 0, 0])
me_mainskeleton_008.materials.append(mat_default_obj)
me_mainskeleton_008.use_remesh_fix_poles = True
me_mainskeleton_008.use_remesh_preserve_attributes = False
me_mainskeleton_008.use_mirror_vertex_groups = False
me_mainskeleton_008.update()
me_mainskeleton_008.normals_split_custom_set([tuple(v) for v in zip(*[iter([0.839, 0.004194, 0.544, 0.8391, 0.004226, 0.544, 0.839, 0.004232, 0.544, 0.839, 0.004194, 0.544, 0.839, 0.004232, 0.544, 0.8391, 0.004235, 0.544, 0.9947, 0.08554, -0.05702, 0.9947, 0.08554, -0.05702, 0.9947, 0.08554, -0.05702, 0.932, -0.2369, 0.2743, 0.932, -0.2369, 0.2743, 0.932, -0.2369, 0.2743, 0.9941, 0.08838, -0.06328, 0.9941, 0.08838, -0.06328, 0.9941, 0.08838, -0.06328, 0.9949, 0.08283, -0.05674, 0.9949, 0.08283, -0.05674, 0.9949, 0.08283, -0.05674, 0.848, 0.09849, 0.5208, 0.848, 0.09849, 0.5208, 0.848, 0.09849, 0.5208, 0.8909, 0.0466, 0.4517, 0.8909, 0.0466, 0.4517, 0.8909, 0.0466, 0.4517, 0.8823, 0.1601, 0.4426, 0.8823, 0.1601, 0.4426, 0.8823, 0.1601, 0.4426, 0.8704, -0.3905, 0.2998, 0.8704, -0.3905, 0.2998, 0.8704, -0.3905, 0.2998, 0.8214, -0.433, 0.3712, 0.8214, -0.433, 0.3712, 0.8214, -0.433, 0.3712, 0.9963, 0.05602, -0.06485, 0.9963, 0.05602, -0.06485, 0.9963, 0.05602, -0.06485, 0.8166, -0.21, 0.5376, 0.8166, -0.21, 0.5376, 0.8166, -0.21, 0.5376, 0.7515, -0.3808, 0.5387, 0.7515, -0.3808, 0.5387, 0.7515, -0.3808, 0.5387, 0.979, 0.1351, -0.1526, 0.979, 0.1351, -0.1526, 0.979, 0.1351, -0.1526, 0.979, 0.1351, -0.1526, 0.979, 0.1351, -0.1526, 0.979, 0.1351, -0.1526, 0.979, 0.1351, -0.1526])] * 3)])
me_mainskeleton_009 = bpy.data.meshes.new('mainSkeleton.009')
me_mainskeleton_009.from_pydata([(-0.4849, -7.484, -1.128), (-0.5156, -7.206, -0.8889), (-0.8068, -7.225, -0.8763), (-0.8369, -6.949, -0.7305), (-0.5922, -7.017, -1.684), (-0.4849, -7.378, -1.593), (-0.5922, -7.507, -1.193), (-0.4849, -7.484, -1.128), (-0.8068, -7.225, -0.8763), (-0.424, -7.578, -1.373), (-0.4849, -7.484, -1.128), (-0.5922, -7.507, -1.193), (-0.8369, -6.949, -0.7305), (-0.8833, -6.502, -0.8406), (-0.9442, -6.5, -1.598), (-0.8068, -7.225, -0.8763), (-0.5156, -7.206, -0.8889), (-0.5156, -6.861, -0.7649), (-0.5922, -7.017, -1.684), (-0.8369, -6.949, -0.7305), (-0.6995, -6.852, -1.677), (-0.5307, -6.574, -1.654), (-0.4849, -7.378, -1.593), (-0.5922, -7.017, -1.684), (-0.5307, -6.574, -1.654), (-0.3318, -6.464, -1.516), (-0.5307, -6.574, -1.654), (-0.3011, -6.883, -1.588), (-0.4849, -7.378, -1.593), (-0.5307, -6.574, -1.654), (-0.6995, -6.852, -1.677), (-0.7302, -6.398, -1.724), (-0.5307, -6.574, -1.654), (-0.3318, -6.464, -1.516), (-0.3011, -6.883, -1.588), (-0.5307, -6.574, -1.654), (-0.7302, -6.398, -1.724), (-0.5307, -6.574, -1.654), (-0.5922, -7.017, -1.684), (-0.6995, -6.852, -1.677), (-0.5307, -6.574, -1.654), (-0.9442, -6.5, -1.598), (-0.7911, -6.022, -0.9456), (-0.8068, -7.225, -0.8763), (-0.5156, -6.861, -0.7649), (-0.8369, -6.949, -0.7305), (-0.7302, -6.398, -1.724), (-0.8369, -6.949, -0.7305), (-0.9442, -6.5, -1.598), (-0.6995, -6.852, -1.677), (-0.8833, -6.502, -0.8406), (-0.7911, -6.022, -0.9456), (-0.9442, -6.5, -1.598), (-0.8369, -6.949, -0.7305), (-0.5156, -6.861, -0.7649), (-0.5307, -6.412, -0.7815), (-0.7302, -6.398, -1.724), (-0.9442, -6.5, -1.598), (-0.4849, -7.378, -1.593), (-0.2709, -7.369, -1.546), (-0.424, -7.578, -1.373), (-0.9442, -6.5, -1.598), (-0.7302, -6.398, -1.724), (-0.6995, -6.852, -1.677), (-0.6941, -5.948, -1.71), (-0.6832, -5.951, -1.706), (-0.4849, -7.378, -1.593), (-0.8068, -7.225, -0.8763), (-0.8369, -6.949, -0.7305), (-0.7911, -6.022, -0.9456), (-0.8833, -6.502, -0.8406), (-0.5307, -6.412, -0.7815), (-0.7911, -6.022, -0.9456), (-0.5307, -6.412, -0.7815), (-0.5464, -5.943, -0.9197), (-0.6663, -5.953, -1.701), (-0.6454, -5.957, -1.693), (-0.6311, -5.958, -1.688), (-0.5922, -7.507, -1.193), (-0.8068, -7.225, -0.8763), (-0.4849, -7.378, -1.593), (-0.5307, -6.412, -0.7815), (-0.8833, -6.502, -0.8406), (-0.8369, -6.949, -0.7305), (-0.6107, -5.962, -1.681), (-0.7105, -5.944, -1.716), (-0.5837, -5.964, -1.672), (-0.4849, -7.378, -1.593), (-0.424, -7.578, -1.373), (-0.5922, -7.507, -1.193), (-0.4849, -7.378, -1.593), (-0.3011, -6.883, -1.588), (-0.2709, -7.369, -1.546), (-0.5529, -5.976, -1.632), (-0.5307, -5.983, -1.603), (-0.5837, -5.964, -1.672), (-0.407, -5.921, -1.517), (-0.5307, -5.983, -1.603), (-0.7533, -5.968, -1.637), (-0.7105, -5.943, -1.716), (-0.7162, -5.947, -1.705), (-0.725, -5.952, -1.689), (-0.7328, -5.956, -1.675), (-0.7421, -5.962, -1.657), (-0.8965, -5.97, -1.542), (-0.7534, -5.967, -1.637), (-0.7714, -5.972, -1.625), (-0.7876, -5.975, -1.615), (-0.8056, -5.976, -1.603), (-0.8325, -5.976, -1.585), (-0.8516, -5.975, -1.572), (-0.8663, -5.973, -1.562), (-0.8804, -5.972, -1.553), (-0.8886, -5.971, -1.547), (-0.8964, -5.969, -1.542), (-0.7917, -5.984, -0.9633), (-0.8835, -5.983, -1.466), (-0.8607, -5.986, -1.34), (-0.8407, -5.986, -1.23), (-0.8196, -5.986, -1.115), (-0.7992, -5.987, -1.004)], [], [(0, 1, 2), (3, 4, 5), (6, 7, 8), (9, 10, 11), (12, 13, 14), (15, 16, 17), (18, 19, 20), (21, 22, 23), (24, 97, 96, 25), (26, 27, 28), (29, 30, 31), (32, 33, 34), (35, 36, 85, 64, 65, 75, 76, 77, 84, 86), (37, 38, 39), (40, 95, 93, 94), (43, 44, 45), (47, 48, 49), (50, 51, 52), (53, 54, 55), (58, 59, 60), (61, 62, 63), (66, 67, 68), (69, 70, 71), (72, 73, 74), (78, 79, 80), (81, 82, 83), (87, 88, 89), (90, 91, 92), (98, 103, 102, 101, 100, 99, 46), (104, 113, 112, 111, 110, 109, 108, 107, 106, 105, 56, 57), (115, 120, 119, 118, 117, 116, 114, 41, 42)])
me_mainskeleton_009.polygons.foreach_set('use_smooth', [0, 0, 0, 0, 0, 0, 0, 0, 1, 0, 0, 0, 0, 0, 0, 0, 1, 0, 0, 0, 0, 0, 0, 0, 1, 0, 0, 0, 0, 0, 0])
me_mainskeleton_009.materials.append(mat_default_obj)
me_mainskeleton_009.use_remesh_fix_poles = True
me_mainskeleton_009.use_remesh_preserve_attributes = False
me_mainskeleton_009.use_mirror_vertex_groups = False
me_mainskeleton_009.update()
me_mainskeleton_009.normals_split_custom_set([tuple(v) for v in zip(*[iter([0.07496, -0.646, 0.7597, 0.07496, -0.646, 0.7597, 0.07496, -0.646, 0.7597, -0.9208, -0.3268, -0.2131, -0.9208, -0.3268, -0.2131, -0.9208, -0.3268, -0.2131, -0.1802, -0.7919, 0.5835, -0.1802, -0.7919, 0.5835, -0.1802, -0.7919, 0.5835, -0.0129, -0.934, 0.3569, -0.0129, -0.934, 0.3569, -0.0129, -0.934, 0.3569, -0.9933, -0.08349, 0.07968, -0.9933, -0.08349, 0.07968, -0.9933, -0.08349, 0.07968, 0.06275, -0.3376, 0.9392, 0.06275, -0.3376, 0.9392, 0.06275, -0.3376, 0.9392, -0.8281, -0.5328, -0.1745, -0.8281, -0.5328, -0.1745, -0.8281, -0.5328, -0.1745, 0.588, -0.028, -0.8084, 0.588, -0.028, -0.8084, 0.588, -0.028, -0.8084, 0.5428, 0.07245, -0.8367, 0.5428, 0.07245, -0.8367, 0.5428, 0.07245, -0.8367, 0.5428, 0.07245, -0.8367, 0.1969, -0.06322, -0.9784, 0.1969, -0.06322, -0.9784, 0.1969, -0.06322, -0.9784, 0.262, -0.08162, -0.9616, 0.262, -0.08162, -0.9616, 0.262, -0.08162, -0.9616, 0.4913, 0.1834, -0.8515, 0.4913, 0.1834, -0.8515, 0.4913, 0.1834, -0.8515, 0.3296, 0.001746, -0.9441, 0.3296, 0.001746, -0.9441, 0.3296, 0.001746, -0.9441, 0.3296, 0.001746, -0.9441, 0.3296, 0.001746, -0.9441, 0.3296, 0.001746, -0.9441, 0.3296, 0.001746, -0.9441, 0.3296, 0.001746, -0.9441, 0.3296, 0.001746, -0.9441, 0.3296, 0.001746, -0.9441, 0.02998, 0.06211, -0.9976, 0.02998, 0.06211, -0.9976, 0.02998, 0.06211, -0.9976, 0.7973, 0.05207, -0.6013, 0.7973, 0.05207, -0.6013, 0.7973, 0.05207, -0.6013, 0.7973, 0.05207, -0.6013, 0.2135, -0.438, 0.8733, 0.2135, -0.438, 0.8733, 0.2135, -0.438, 0.8733, -0.8264, -0.5353, -0.1746, -0.8264, -0.5353, -0.1746, -0.8264, -0.5353, -0.1746, -0.9756, 0.2049, 0.07876, -0.9756, 0.2049, 0.07876, -0.9756, 0.2049, 0.07876, 0.09546, 0.03999, 0.9946, 0.09546, 0.03999, 0.9946, 0.09546, 0.03999, 0.9946, 0.182, -0.703, -0.6875, 0.182, -0.703, -0.6875, 0.182, -0.703, -0.6875, -0.4585, -0.122, -0.8803, -0.4585, -0.122, -0.8803, -0.4585, -0.122, -0.8803, -0.894, 0.1289, -0.429, -0.894, 0.1289, -0.429, -0.894, 0.1289, -0.429, -0.2214, 0.249, 0.9428, -0.2214, 0.249, 0.9428, -0.2214, 0.249, 0.9428, -0.1874, 0.2722, 0.9438, -0.1874, 0.2722, 0.9438, -0.1874, 0.2722, 0.9438, -0.8922, -0.3019, -0.3359, -0.8922, -0.3019, -0.3359, -0.8922, -0.3019, -0.3359, -0.2138, 0.2124, 0.9535, -0.2138, 0.2124, 0.9535, -0.2138, 0.2124, 0.9535, -0.6765, -0.6289, -0.3831, -0.6765, -0.6289, -0.3831, -0.6765, -0.6289, -0.3831, 0.219, -0.07147, -0.9731, 0.219, -0.07147, -0.9731, 0.219, -0.07147, -0.9731, -0.8844, 0.04633, -0.4644, -0.8844, 0.04633, -0.4644, -0.8844, 0.04633, -0.4644, -0.8844, 0.04633, -0.4644, -0.8844, 0.04633, -0.4644, -0.8844, 0.04633, -0.4644, -0.8844, 0.04633, -0.4644, -0.5494, 0.1371, -0.8242, -0.5494, 0.1371, -0.8242, -0.5494, 0.1371, -0.8242, -0.5494, 0.1371, -0.8242, -0.5494, 0.1371, -0.8242, -0.5494, 0.1371, -0.8242, -0.5494, 0.1371, -0.8242, -0.5494, 0.1371, -0.8242, -0.5494, 0.1371, -0.8242, -0.5494, 0.1371, -0.8242, -0.5494, 0.1371, -0.8242, -0.5494, 0.1371, -0.8242, -0.9813, 0.06928, 0.1795, -0.9813, 0.06928, 0.1795, -0.9813, 0.06928, 0.1795, -0.9813, 0.06928, 0.1795, -0.9813, 0.06928, 0.1795, -0.9813, 0.06928, 0.1795, -0.9813, 0.06928, 0.1795, -0.9813, 0.06928, 0.1795, -0.9813, 0.06928, 0.1795])] * 3)])
me_mainskeleton_010 = bpy.data.meshes.new('mainSkeleton.010')
me_mainskeleton_010.from_pydata([(-0.7453, -2.055, -1.257), (-0.4391, -2.066, -1.507), (-0.6687, -4.983, -1.7)], [], [(0, 1, 2)])
me_mainskeleton_010.materials.append(mat_default_obj)
me_mainskeleton_010.use_remesh_fix_poles = True
me_mainskeleton_010.use_remesh_preserve_attributes = False
me_mainskeleton_010.use_mirror_vertex_groups = False
me_mainskeleton_010.update()
me_mainskeleton_010.normals_split_custom_set([tuple(v) for v in zip(*[iter([-0.6261, 0.1005, -0.7732, -0.6261, 0.1005, -0.7732, -0.6261, 0.1005, -0.7732])] * 3)])
me_mainskeleton_011 = bpy.data.meshes.new('mainSkeleton.011')
me_mainskeleton_011.from_pydata([(-0.3167, -2.16, -1.225), (-0.1022, 0.8677, -0.8928), (-0.4542, -2.156, -1.039), (-0.1022, 0.8677, -0.8928), (-0.1636, 0.8579, -0.7242), (-0.4542, -2.156, -1.039)], [], [(0, 1, 2), (3, 4, 5)])
me_mainskeleton_011.materials.append(mat_default_obj)
me_mainskeleton_011.use_remesh_fix_poles = True
me_mainskeleton_011.use_remesh_preserve_attributes = False
me_mainskeleton_011.use_mirror_vertex_groups = False
me_mainskeleton_011.update()
me_mainskeleton_011.normals_split_custom_set([tuple(v) for v in zip(*[iter([0.7975, -0.1214, 0.591, 0.7975, -0.1214, 0.591, 0.7975, -0.1214, 0.591, 0.9344, -0.1249, 0.3335, 0.9344, -0.1249, 0.3335, 0.9344, -0.1249, 0.3335])] * 3)])
me_mainskeleton_012 = bpy.data.meshes.new('mainSkeleton.012')
me_mainskeleton_012.from_pydata([(-0.1636, 0.8579, -0.7242), (-0.286, 0.9017, -0.6872), (-0.4542, -2.156, -1.039), (-0.6995, -2.088, -1.153), (-0.286, 0.9017, -0.6872), (-0.4849, 1.011, -0.8582), (-0.286, 0.9017, -0.6872), (-0.6995, -2.088, -1.153), (-0.4542, -2.156, -1.039)], [], [(0, 1, 2), (3, 4, 5), (6, 7, 8)])
me_mainskeleton_012.materials.append(mat_default_obj)
me_mainskeleton_012.use_remesh_fix_poles = True
me_mainskeleton_012.use_remesh_preserve_attributes = False
me_mainskeleton_012.use_mirror_vertex_groups = False
me_mainskeleton_012.update()
me_mainskeleton_012.normals_split_custom_set([tuple(v) for v in zip(*[iter([0.2461, -0.1241, 0.9613, 0.2461, -0.1241, 0.9613, 0.2461, -0.1241, 0.9613, -0.6597, -0.02583, 0.7511, -0.6597, -0.02583, 0.7511, -0.6597, -0.02583, 0.7511, -0.4394, -0.07871, 0.8948, -0.4394, -0.07871, 0.8948, -0.4394, -0.07871, 0.8948])] * 3)])
me_mainskeleton_013 = bpy.data.meshes.new('mainSkeleton.013')
me_mainskeleton_013.from_pydata([(-0.4542, -2.156, -1.039), (-0.6995, -2.088, -1.153), (-0.7911, -5.021, -1.133), (-0.7911, -5.021, -1.133), (-0.5156, -5.031, -0.9636), (-0.4542, -2.156, -1.039), (-0.4542, -2.156, -1.039), (-0.5156, -5.031, -0.9636), (-0.3167, -2.16, -1.225), (-0.8068, -4.974, -1.436), (-0.7911, -5.021, -1.133), (-0.6995, -2.088, -1.153)], [], [(0, 1, 2), (3, 4, 5), (6, 7, 8), (9, 10, 11)])
me_mainskeleton_013.polygons.foreach_set('use_smooth', [0, 0, 1, 0])
me_mainskeleton_013.materials.append(mat_default_obj)
me_mainskeleton_013.use_remesh_fix_poles = True
me_mainskeleton_013.use_remesh_preserve_attributes = False
me_mainskeleton_013.use_mirror_vertex_groups = False
me_mainskeleton_013.update()
me_mainskeleton_013.normals_split_custom_set([tuple(v) for v in zip(*[iter([-0.4186, 0.01941, 0.908, -0.4186, 0.01941, 0.908, -0.4186, 0.01941, 0.908, -0.5222, 0.03343, 0.8522, -0.5222, 0.03343, 0.8522, -0.5222, 0.03343, 0.8522, 0.8048, -0.001699, 0.5936, 0.8048, -0.001699, 0.5936, 0.8048, -0.001699, 0.5936, -0.9979, 0.03157, 0.0565, -0.9979, 0.03157, 0.0565, -0.9979, 0.03157, 0.0565])] * 3)])
me_mainskeleton_014 = bpy.data.meshes.new('mainSkeleton.014')
me_mainskeleton_014.from_pydata([(-0.3933, 1.055, -1.146), (-0.07142, 0.9608, -1.174), (-0.4391, -2.066, -1.507), (-0.3167, -2.16, -1.225), (-0.4391, -2.066, -1.507), (-0.07142, 0.9608, -1.174), (-0.3933, 1.055, -1.146), (-0.4391, -2.066, -1.507), (-0.7453, -2.055, -1.257)], [], [(0, 1, 2), (3, 4, 5), (6, 7, 8)])
me_mainskeleton_014.materials.append(mat_default_obj)
me_mainskeleton_014.use_remesh_fix_poles = True
me_mainskeleton_014.use_remesh_preserve_attributes = False
me_mainskeleton_014.use_mirror_vertex_groups = False
me_mainskeleton_014.update()
me_mainskeleton_014.normals_split_custom_set([tuple(v) for v in zip(*[iter([-0.05428, 0.1154, -0.9918, -0.05428, 0.1154, -0.9918, -0.05428, 0.1154, -0.9918, 0.9072, -0.06455, -0.4158, 0.9072, -0.06455, -0.4158, 0.9072, -0.06455, -0.4158, -0.6263, 0.09858, -0.7733, -0.6263, 0.09858, -0.7733, -0.6263, 0.09858, -0.7733])] * 3)])
me_mainskeleton_015 = bpy.data.meshes.new('mainSkeleton.015')
me_mainskeleton_015.from_pydata([(-0.3167, -2.16, -1.225), (-0.07142, 0.9608, -1.174), (-0.1022, 0.8677, -0.8928)], [], [(0, 1, 2)])
me_mainskeleton_015.materials.append(mat_default_obj)
me_mainskeleton_015.use_remesh_fix_poles = True
me_mainskeleton_015.use_remesh_preserve_attributes = False
me_mainskeleton_015.use_mirror_vertex_groups = False
me_mainskeleton_015.update()
me_mainskeleton_015.normals_split_custom_set([tuple(v) for v in zip(*[iter([0.9934, -0.07943, 0.08217, 0.9934, -0.07943, 0.08217, 0.9934, -0.07943, 0.08217])] * 3)])
me_mainskeleton_001 = bpy.data.meshes.new('mainSkeleton.001')
me_mainskeleton_001.from_pydata([(-0.1591, 5.068, 0.8004), (-0.3888, 5.068, 0.6927), (-0.1284, 2.774, 0.3089), (-0.02109, 2.707, 0.5319), (-0.1284, 2.774, 0.3089), (-0.08258, -0.04692, -0.07266), (-0.02109, 2.707, 0.5319), (-0.08258, -0.04692, -0.07266), (-0.02109, -0.05673, 0.09593), (0.2694, -3.07, -0.2186), (0.1013, -0.01293, 0.1329), (-0.02109, -0.05673, 0.09593), (0.2086, 0.1409, -0.3256), (0.5148, -3.003, -0.3331), (0.5606, -2.97, -0.4371), (0.2544, -2.981, -0.6864), (0.484, -5.898, -0.8795), (0.346, -5.942, -0.7003), (0.1013, 2.696, 0.1747), (0.2086, 0.1409, -0.3256), (-0.006019, 2.722, -0.1001), (-0.5419, 5.092, 0.5412), (-0.3273, 2.735, 0.02535), (-0.1284, 2.774, 0.3089), (-0.1284, 2.774, 0.3089), (-0.3888, 5.068, 0.6927), (-0.5419, 5.092, 0.5412), (0.132, -3.075, -0.4049), (0.2544, -2.981, -0.6864), (0.346, -5.942, -0.7003), (0.132, -3.075, -0.4049), (0.346, -5.942, -0.7003), (0.2086, -5.938, -0.4056), (-0.05183, 5.203, 0.463), (-0.02109, 5.193, 0.6322), (0.009652, 4.315, 0.4203), (0.6064, -5.936, -0.3127), (0.622, -5.889, -0.6157), (0.5606, -2.97, -0.4371), (0.009652, 4.315, 0.4203), (0.1013, 2.696, 0.1747), (-0.2049, 4.409, 0.1394), (-0.22, 5.264, 0.2855), (-0.08258, 4.578, 0.2238), (-0.2049, 4.409, 0.1394), (-0.08258, 4.578, 0.2238), (-0.22, 5.264, 0.2855), (-0.05183, 5.203, 0.463), (-0.006019, 5.112, 0.7291), (0.0862, 2.7, 0.4688), (0.1013, 2.696, 0.1747), (0.2544, -2.981, -0.6864), (0.5606, -2.97, -0.4371), (0.622, -5.889, -0.6157), (-0.2049, 4.409, 0.1394), (-0.006019, 2.722, -0.1001), (-0.5419, 5.092, 0.5412), (-0.5419, 5.092, 0.5412), (-0.3888, 5.191, 0.3226), (-0.2049, 4.409, 0.1394), (-0.02109, -0.05673, 0.09593), (-0.08258, -0.04692, -0.07266), (0.132, -3.075, -0.4049), (0.009652, 4.315, 0.4203), (-0.2049, 4.409, 0.1394), (-0.08258, 4.578, 0.2238), (-0.08258, -0.04692, -0.07266), (0.2544, -2.981, -0.6864), (0.132, -3.075, -0.4049), (0.0862, 2.7, 0.4688), (-0.006019, 5.112, 0.7291), (-0.1591, 5.068, 0.8004), (0.132, -3.075, -0.4049), (0.2086, -5.938, -0.4056), (0.2694, -3.07, -0.2186), (0.1013, 2.696, 0.1747), (-0.006019, 2.722, -0.1001), (-0.2049, 4.409, 0.1394), (-0.05183, 5.203, 0.463), (0.009652, 4.315, 0.4203), (-0.08258, 4.578, 0.2238), (0.6064, -5.936, -0.3127), (0.5148, -3.003, -0.3331), (0.2694, -3.07, -0.2186), (-0.08258, -0.04692, -0.07266), (-0.1284, 2.774, 0.3089), (-0.3273, 2.735, 0.02535), (0.2694, -3.07, -0.2186), (-0.02109, -0.05673, 0.09593), (0.132, -3.075, -0.4049), (-0.02109, -0.05673, 0.09593), (0.1013, -0.01293, 0.1329), (0.0862, 2.7, 0.4688), (0.2086, 0.1409, -0.3256), (0.3002, 0.09632, -0.03806), (0.5148, -3.003, -0.3331), (0.2694, -3.07, -0.2186), (0.5148, -3.003, -0.3331), (0.1013, -0.01293, 0.1329), (0.3002, 0.09632, -0.03806), (0.1013, -0.01293, 0.1329), (0.5148, -3.003, -0.3331), (0.2086, -5.938, -0.4056), (0.3309, -5.946, -0.1435), (0.2694, -3.07, -0.2186), (0.1013, 2.696, 0.1747), (0.0862, 2.7, 0.4688), (0.3002, 0.09632, -0.03806), (-0.006019, 5.112, 0.7291), (0.009652, 4.315, 0.4203), (-0.02109, 5.193, 0.6322), (-0.08258, -0.04692, -0.07266), (-0.1133, 0.04623, -0.3542), (0.2544, -2.981, -0.6864), (0.5606, -2.97, -0.4371), (-0.1133, 0.04623, -0.3542), (0.2086, 0.1409, -0.3256), (0.5606, -2.97, -0.4371), (0.2544, -2.981, -0.6864), (-0.1133, 0.04623, -0.3542), (0.0862, 2.7, 0.4688), (0.1013, -0.01293, 0.1329), (0.3002, 0.09632, -0.03806), (0.2544, -2.981, -0.6864), (0.622, -5.889, -0.6157), (0.484, -5.898, -0.8795), (-0.006019, 5.112, 0.7291), (0.1013, 2.696, 0.1747), (0.009652, 4.315, 0.4203), (-0.22, 5.264, 0.2855), (-0.2049, 4.409, 0.1394), (-0.3888, 5.191, 0.3226), (0.3002, 0.09632, -0.03806), (0.2086, 0.1409, -0.3256), (0.1013, 2.696, 0.1747), (0.5606, -2.97, -0.4371), (0.5148, -3.003, -0.3331), (0.6064, -5.936, -0.3127)], [], [(0, 1, 2), (3, 4, 5), (6, 7, 8), (9, 10, 11), (12, 13, 14), (15, 16, 17), (18, 19, 20), (21, 22, 23), (24, 25, 26), (27, 28, 29), (30, 31, 32), (33, 34, 35), (36, 37, 38), (39, 40, 41), (42, 43, 44), (45, 46, 47), (48, 49, 50), (51, 52, 53), (54, 55, 56), (57, 58, 59), (60, 61, 62), (63, 64, 65), (66, 67, 68), (69, 70, 71), (72, 73, 74), (75, 76, 77), (78, 79, 80), (81, 82, 83), (84, 85, 86), (87, 88, 89), (90, 91, 92), (93, 94, 95), (96, 97, 98), (99, 100, 101), (102, 103, 104), (105, 106, 107), (108, 109, 110), (111, 112, 113), (114, 115, 116), (117, 118, 119), (120, 121, 122), (123, 124, 125), (126, 127, 128), (129, 130, 131), (132, 133, 134), (135, 136, 137)])
me_mainskeleton_001.polygons.foreach_set('use_smooth', [0, 0, 0, 0, 0, 0, 0, 0, 0, 0, 0, 0, 0, 0, 0, 0, 0, 0, 1, 1, 0, 0, 0, 0, 0, 0, 0, 0, 0, 0, 1, 0, 1, 0, 0, 0, 0, 0, 0, 0, 0, 0, 0, 0, 0, 0])
me_mainskeleton_001.materials.append(mat_default_obj_003)
me_mainskeleton_001.use_remesh_fix_poles = True
me_mainskeleton_001.use_remesh_preserve_attributes = False
me_mainskeleton_001.use_mirror_vertex_groups = False
me_mainskeleton_001.update()
me_mainskeleton_001.normals_split_custom_set([tuple(v) for v in zip(*[iter([-0.4168, -0.1958, 0.8877, -0.4168, -0.1958, 0.8877, -0.4168, -0.1958, 0.8877, -0.907, -0.07089, 0.4151, -0.907, -0.07089, 0.4151, -0.907, -0.07089, 0.4151, -0.9391, -0.05354, 0.3394, -0.9391, -0.05354, 0.3394, -0.9391, -0.05354, 0.3394, -0.2461, -0.1241, 0.9613, -0.2461, -0.1241, 0.9613, -0.2461, -0.1241, 0.9613, 0.9011, 0.08675, 0.4248, 0.9011, 0.08675, 0.4248, 0.9011, 0.08675, 0.4248, -0.7895, -0.02156, -0.6134, -0.7895, -0.02156, -0.6134, -0.7895, -0.02156, -0.6134, 0.9295, 0.1081, -0.3526, 0.9295, 0.1081, -0.3526, 0.9295, 0.1081, -0.3526, -0.7893, -0.199, 0.5809, -0.7893, -0.199, 0.5809, -0.7893, -0.199, 0.5809, -0.705, -0.1941, 0.6822, -0.705, -0.1941, 0.6822, -0.705, -0.1941, 0.6822, -0.9135, -0.02637, -0.4059, -0.9135, -0.02637, -0.4059, -0.9135, -0.02637, -0.4059, -0.9062, -0.02413, -0.4223, -0.9062, -0.02413, -0.4223, -0.9062, -0.02413, -0.4223, 0.9818, 0.07639, -0.1739, 0.9818, 0.07639, -0.1739, 0.9818, 0.07639, -0.1739, 0.9984, 0.0177, 0.05437, 0.9984, 0.0177, 0.05437, 0.9984, 0.0177, 0.05437, 0.8085, 0.1327, -0.5734, 0.8085, 0.1327, -0.5734, 0.8085, 0.1327, -0.5734, 0.3996, 0.1613, -0.9024, 0.3996, 0.1613, -0.9024, 0.3996, 0.1613, -0.9024, 0.7447, 0.2063, -0.6348, 0.7447, 0.2063, -0.6348, 0.7447, 0.2063, -0.6348, 0.9982, 0.03268, 0.0507, 0.9982, 0.03268, 0.0507, 0.9982, 0.03268, 0.0507, 0.629, 0.06069, -0.775, 0.629, 0.06069, -0.775, 0.629, 0.06069, -0.775, -0.7652, 0.001166, -0.6438, -0.7652, 0.001166, -0.6438, -0.7652, 0.001166, -0.6438, -0.8067, -0.05173, -0.5887, -0.8067, -0.05173, -0.5887, -0.8067, -0.05173, -0.5887, -0.9364, -0.1032, 0.3355, -0.9364, -0.1032, 0.3355, -0.9364, -0.1032, 0.3355, 0.7393, -0.2175, -0.6373, 0.7393, -0.2175, -0.6373, 0.7393, -0.2175, -0.6373, -0.9144, -0.02044, -0.4043, -0.9144, -0.02044, -0.4043, -0.9144, -0.02044, -0.4043, 0.44, -0.07968, 0.8945, 0.44, -0.07968, 0.8945, 0.44, -0.07968, 0.8945, -0.8044, -0.02164, 0.5937, -0.8044, -0.02164, 0.5937, -0.8044, -0.02164, 0.5937, 0.9248, 0.1582, -0.346, 0.9248, 0.1582, -0.346, 0.9248, 0.1582, -0.346, 0.9396, 0.0811, -0.3326, 0.9396, 0.0811, -0.3326, 0.9396, 0.0811, -0.3326, 0.4186, 0.01941, 0.908, 0.4186, 0.01941, 0.908, 0.4186, 0.01941, 0.908, -0.8093, -0.09163, 0.5802, -0.8093, -0.09163, 0.5802, -0.8093, -0.09163, 0.5802, -0.7955, -0.1383, 0.5899, -0.7955, -0.1383, 0.5899, -0.7955, -0.1383, 0.5899, -0.2474, -0.1204, 0.9614, -0.2474, -0.1204, 0.9614, -0.2474, -0.1204, 0.9614, 0.9527, 0.09348, -0.2891, 0.9527, 0.09348, -0.2891, 0.9527, 0.09348, -0.2891, 0.4394, -0.07871, 0.8948, 0.4394, -0.07871, 0.8948, 0.4394, -0.07871, 0.8948, 0.6597, -0.02583, 0.7511, 0.6597, -0.02583, 0.7511, 0.6597, -0.02583, 0.7511, -0.9062, -0.00833, 0.4228, -0.9062, -0.00833, 0.4228, -0.9062, -0.00833, 0.4228, 0.9961, 0.07213, 0.05006, 0.9961, 0.07213, 0.05006, 0.9961, 0.07213, 0.05006, 0.9927, 0.06, -0.1044, 0.9927, 0.06, -0.1044, 0.9927, 0.06, -0.1044, -0.9897, -0.1274, 0.06587, -0.9897, -0.1274, 0.06587, -0.9897, -0.1274, 0.06587, 0.07561, 0.04425, -0.9962, 0.07561, 0.04425, -0.9962, 0.07561, 0.04425, -0.9962, 0.62, 0.1596, -0.7682, 0.62, 0.1596, -0.7682, 0.62, 0.1596, -0.7682, 0.6764, -0.08682, 0.7314, 0.6764, -0.08682, 0.7314, 0.6764, -0.08682, 0.7314, 0.8801, 0.1, -0.4641, 0.8801, 0.1, -0.4641, 0.8801, 0.1, -0.4641, 0.9849, 0.07907, -0.154, 0.9849, 0.07907, -0.154, 0.9849, 0.07907, -0.154, -0.2759, 0.1572, -0.9483, -0.2759, 0.1572, -0.9483, -0.2759, 0.1572, -0.9483, 0.9526, 0.09652, -0.2886, 0.9526, 0.09652, -0.2886, 0.9526, 0.09652, -0.2886, 0.9109, 0.03133, 0.4115, 0.9109, 0.03133, 0.4115, 0.9109, 0.03133, 0.4115])] * 3)])
me_mainskeleton_002 = bpy.data.meshes.new('mainSkeleton.002')
me_mainskeleton_002.from_pydata([(0.0862, -7.817, -0.3219), (0.1163, -7.797, -0.7681), (0.0862, -8.284, -0.7256), (0.1471, -7.378, -0.6956), (0.132, -7.344, -0.3816), (0.1778, -6.827, -0.4048), (0.346, -5.942, -0.7003), (0.1471, -7.378, -0.6956), (0.1778, -6.827, -0.4048), (0.1778, -6.827, -0.4048), (0.2086, -5.938, -0.4056), (0.346, -5.942, -0.7003), (0.1778, -8.181, -0.3248), (0.0862, -8.284, -0.7256), (0.2393, -8.493, -0.5528), (0.2393, -8.493, -0.5528), (0.3002, -8.398, -0.308), (0.1778, -8.181, -0.3248), (0.1778, -8.181, -0.3248), (0.0862, -7.817, -0.3219), (0.0862, -8.284, -0.7256), (0.0862, -8.284, -0.7256), (0.1163, -7.797, -0.7681), (0.3002, -8.293, -0.7731), (0.1163, -7.797, -0.7681), (0.1471, -7.378, -0.6956), (0.346, -7.489, -0.8342), (0.132, -7.344, -0.3816), (0.346, -7.326, 0.03861), (0.3617, -6.858, -0.0996), (0.132, -7.344, -0.3816), (0.0862, -7.817, -0.3219), (0.3309, -7.775, 0.05522), (0.3309, -7.775, 0.05522), (0.346, -7.326, 0.03861), (0.132, -7.344, -0.3816), (0.3617, -6.858, -0.0996), (0.1778, -6.827, -0.4048), (0.132, -7.344, -0.3816), (0.346, -5.942, -0.7003), (0.484, -5.898, -0.8795), (0.346, -7.489, -0.8342), (0.1471, -7.378, -0.6956), (0.346, -5.942, -0.7003), (0.346, -7.489, -0.8342), (0.3002, -8.293, -0.7731), (0.1163, -7.797, -0.7681), (0.346, -7.489, -0.8342), (0.1163, -7.797, -0.7681), (0.0862, -7.817, -0.3219), (0.132, -7.344, -0.3816), (0.132, -7.344, -0.3816), (0.1471, -7.378, -0.6956), (0.1163, -7.797, -0.7681), (0.3002, -8.398, -0.308), (0.3309, -8.121, -0.06881), (0.1778, -8.181, -0.3248), (0.1778, -6.827, -0.4048), (0.3617, -6.858, -0.0996), (0.3309, -5.946, -0.1435), (0.2086, -5.938, -0.4056), (0.1778, -6.827, -0.4048), (0.3309, -5.946, -0.1435), (0.2393, -8.493, -0.5528), (0.0862, -8.284, -0.7256), (0.3002, -8.293, -0.7731), (0.3309, -8.121, -0.06881), (0.3309, -7.775, 0.05522), (0.0862, -7.817, -0.3219), (0.1778, -8.181, -0.3248), (0.3309, -8.121, -0.06881), (0.0862, -7.817, -0.3219)], [], [(0, 1, 2), (3, 4, 5), (6, 7, 8), (9, 10, 11), (12, 13, 14), (15, 16, 17), (18, 19, 20), (21, 22, 23), (24, 25, 26), (27, 28, 29), (30, 31, 32), (33, 34, 35), (36, 37, 38), (39, 40, 41), (42, 43, 44), (45, 46, 47), (48, 49, 50), (51, 52, 53), (54, 55, 56), (57, 58, 59), (60, 61, 62), (63, 64, 65), (66, 67, 68), (69, 70, 71)])
me_mainskeleton_002.materials.append(mat_default_obj_003)
me_mainskeleton_002.use_remesh_fix_poles = True
me_mainskeleton_002.use_remesh_preserve_attributes = False
me_mainskeleton_002.use_mirror_vertex_groups = False
me_mainskeleton_002.update()
me_mainskeleton_002.normals_split_custom_set([tuple(v) for v in zip(*[iter([-0.9963, 0.05602, -0.06485, -0.9963, 0.05602, -0.06485, -0.9963, 0.05602, -0.06485, -0.9947, 0.08555, -0.05703, -0.9947, 0.08555, -0.05703, -0.9947, 0.08555, -0.05703, -0.979, 0.1351, -0.1526, -0.979, 0.1351, -0.1526, -0.979, 0.1351, -0.1526, -0.9057, 0.03095, -0.4228, -0.9057, 0.03095, -0.4228, -0.9057, 0.03095, -0.4228, -0.8704, -0.3905, 0.2998, -0.8704, -0.3905, 0.2998, -0.8704, -0.3905, 0.2998, -0.8214, -0.433, 0.3712, -0.8214, -0.433, 0.3712, -0.8214, -0.433, 0.3712, -0.932, -0.2369, 0.2743, -0.932, -0.2369, 0.2743, -0.932, -0.2369, 0.2743, -0.219, -0.07147, -0.9731, -0.219, -0.07147, -0.9731, -0.219, -0.07147, -0.9731, -0.4913, 0.1834, -0.8515, -0.4913, 0.1834, -0.8515, -0.4913, 0.1834, -0.8515, -0.8823, 0.1601, 0.4426, -0.8823, 0.1601, 0.4426, -0.8823, 0.1601, 0.4426, -0.837, 0.1477, 0.527, -0.837, 0.1477, 0.527, -0.837, 0.1477, 0.527, -0.8909, 0.0466, 0.4517, -0.8909, 0.0466, 0.4517, -0.8909, 0.0466, 0.4517, -0.848, 0.0985, 0.5208, -0.848, 0.0985, 0.5208, -0.848, 0.0985, 0.5208, -0.7973, 0.05207, -0.6013, -0.7973, 0.05207, -0.6013, -0.7973, 0.05207, -0.6013, -0.5428, 0.07245, -0.8367, -0.5428, 0.07245, -0.8367, -0.5428, 0.07245, -0.8367, -0.1969, -0.06322, -0.9784, -0.1969, -0.06322, -0.9784, -0.1969, -0.06322, -0.9784, -0.9941, 0.08837, -0.06328, -0.9941, 0.08837, -0.06328, -0.9941, 0.08837, -0.06328, -0.9949, 0.08283, -0.05675, -0.9949, 0.08283, -0.05675, -0.9949, 0.08283, -0.05675, -0.7515, -0.3808, 0.5387, -0.7515, -0.3808, 0.5387, -0.7515, -0.3808, 0.5387, -0.8568, -0.004071, 0.5157, -0.8568, -0.004071, 0.5157, -0.8568, -0.004071, 0.5157, -0.9053, 0.03168, 0.4235, -0.9053, 0.03168, 0.4235, -0.9053, 0.03168, 0.4235, -0.182, -0.703, -0.6875, -0.182, -0.703, -0.6875, -0.182, -0.703, -0.6875, -0.8124, -0.1972, 0.5488, -0.8124, -0.1972, 0.5488, -0.8124, -0.1972, 0.5488, -0.8166, -0.21, 0.5376, -0.8166, -0.21, 0.5376, -0.8166, -0.21, 0.5376])] * 3)])
me_mainskeleton_007 = bpy.data.meshes.new('mainSkeleton.007')
me_mainskeleton_007.from_pydata([(0.4075, -8.421, -0.3726), (0.3309, -8.121, -0.06881), (0.3002, -8.398, -0.308), (0.4075, -8.421, -0.3726), (0.3002, -8.398, -0.308), (0.2393, -8.493, -0.5528), (0.4075, -8.421, -0.3726), (0.622, -8.139, -0.05615), (0.3309, -8.121, -0.06881), (0.5148, -7.767, -0.8566), (0.4075, -7.932, -0.8636), (0.346, -7.489, -0.8342), (0.5148, -7.767, -0.8566), (0.5455, -7.313, -0.9035), (0.7595, -7.415, -0.7779), (0.3002, -8.293, -0.7731), (0.4075, -7.932, -0.8636), (0.6522, -7.863, 0.08959), (0.346, -7.326, 0.03861), (0.6986, -7.416, -0.02044), (0.6064, -6.937, -0.1255), (0.3617, -6.858, -0.0996), (0.346, -7.326, 0.03861), (0.6064, -6.937, -0.1255), (0.3002, -8.293, -0.7731), (0.622, -8.139, -0.05615), (0.4075, -8.421, -0.3726), (0.6522, -7.863, 0.08959), (0.6986, -7.416, -0.02044), (0.346, -7.326, 0.03861), (0.7595, -7.415, -0.7779), (0.6986, -7.416, -0.02044), (0.6522, -7.863, 0.08959), (0.7595, -7.415, -0.7779), (0.5455, -7.313, -0.9035), (0.484, -5.898, -0.8795), (0.6064, -6.937, -0.1255), (0.6064, -5.936, -0.3127), (0.3617, -6.858, -0.0996), (0.5148, -7.767, -0.8566), (0.6522, -7.863, 0.08959), (0.4075, -7.932, -0.8636), (0.4075, -7.932, -0.8636), (0.3002, -8.293, -0.7731), (0.346, -7.489, -0.8342), (0.484, -5.898, -0.8795), (0.5455, -7.313, -0.9035), (0.346, -7.489, -0.8342), (0.7595, -7.415, -0.7779), (0.6064, -6.937, -0.1255), (0.6986, -7.416, -0.02044), (0.6522, -7.863, 0.08959), (0.622, -8.139, -0.05615), (0.3002, -8.293, -0.7731), (0.6064, -5.936, -0.3127), (0.3309, -5.946, -0.1435), (0.3617, -6.858, -0.0996), (0.6064, -6.937, -0.1255), (0.7595, -7.415, -0.7779), (0.622, -5.889, -0.6157), (0.622, -5.889, -0.6157), (0.6064, -5.936, -0.3127), (0.6064, -6.937, -0.1255), (0.5455, -7.313, -0.9035), (0.5148, -7.767, -0.8566), (0.346, -7.489, -0.8342), (0.4075, -8.421, -0.3726), (0.2393, -8.493, -0.5528), (0.3002, -8.293, -0.7731), (0.6522, -7.863, 0.08959), (0.3309, -7.775, 0.05522), (0.3309, -8.121, -0.06881), (0.6522, -7.863, 0.08959), (0.3309, -8.121, -0.06881), (0.622, -8.139, -0.05615), (0.7595, -7.415, -0.7779), (0.484, -5.898, -0.8795), (0.622, -5.889, -0.6157), (0.5148, -7.767, -0.8566), (0.7595, -7.415, -0.7779), (0.6522, -7.863, 0.08959), (0.346, -7.326, 0.03861), (0.3309, -7.775, 0.05522), (0.6522, -7.863, 0.08959)], [], [(0, 1, 2), (3, 4, 5), (6, 7, 8), (9, 10, 11), (12, 13, 14), (15, 16, 17), (18, 19, 20), (21, 22, 23), (24, 25, 26), (27, 28, 29), (30, 31, 32), (33, 34, 35), (36, 37, 38), (39, 40, 41), (42, 43, 44), (45, 46, 47), (48, 49, 50), (51, 52, 53), (54, 55, 56), (57, 58, 59), (60, 61, 62), (63, 64, 65), (66, 67, 68), (69, 70, 71), (72, 73, 74), (75, 76, 77), (78, 79, 80), (81, 82, 83)])
me_mainskeleton_007.polygons.foreach_set('use_smooth', [0, 0, 0, 0, 0, 0, 0, 0, 0, 0, 0, 0, 0, 0, 1, 0, 0, 0, 0, 0, 0, 0, 0, 0, 0, 0, 0, 0])
me_mainskeleton_007.materials.append(mat_default_obj_003)
me_mainskeleton_007.use_remesh_fix_poles = True
me_mainskeleton_007.use_remesh_preserve_attributes = False
me_mainskeleton_007.use_mirror_vertex_groups = False
me_mainskeleton_007.update()
me_mainskeleton_007.normals_split_custom_set([tuple(v) for v in zip(*[iter([0.2884, -0.643, 0.7095, 0.2884, -0.643, 0.7095, 0.2884, -0.643, 0.7095, 0.0129, -0.9341, 0.3569, 0.0129, -0.9341, 0.3569, 0.0129, -0.9341, 0.3569, -0.07668, -0.718, 0.6918, -0.07668, -0.718, 0.6918, -0.07668, -0.718, 0.6918, -0.02999, 0.06212, -0.9976, -0.02999, 0.06212, -0.9976, -0.02999, 0.06212, -0.9976, 0.4585, -0.122, -0.8803, 0.4585, -0.122, -0.8803, 0.4585, -0.122, -0.8803, 0.9208, -0.3268, -0.2131, 0.9208, -0.3268, -0.2131, 0.9208, -0.3268, -0.2131, 0.2214, 0.249, 0.9428, 0.2214, 0.249, 0.9428, 0.2214, 0.249, 0.9428, 0.1874, 0.2722, 0.9438, 0.1874, 0.2722, 0.9438, 0.1874, 0.2722, 0.9438, 0.8922, -0.3019, -0.3359, 0.8922, -0.3019, -0.3359, 0.8922, -0.3019, -0.3359, 0.2139, 0.2124, 0.9535, 0.2139, 0.2124, 0.9535, 0.2139, 0.2124, 0.9535, 0.9933, -0.08349, 0.07968, 0.9933, -0.08349, 0.07968, 0.9933, -0.08349, 0.07968, 0.5191, 0.03709, -0.8539, 0.5191, 0.03709, -0.8539, 0.5191, 0.03709, -0.8539, 0.161, 0.1814, 0.9701, 0.161, 0.1814, 0.9701, 0.161, 0.1814, 0.9701, 0.8281, -0.5328, -0.1745, 0.8281, -0.5328, -0.1745, 0.8281, -0.5328, -0.1745, -0.588, -0.028, -0.8084, -0.588, -0.028, -0.8084, -0.588, -0.028, -0.8084, -0.3296, 0.001746, -0.9441, -0.3296, 0.001746, -0.9441, -0.3296, 0.001746, -0.9441, 0.9756, 0.2049, 0.07876, 0.9756, 0.2049, 0.07876, 0.9756, 0.2049, 0.07876, 0.894, 0.1289, -0.429, 0.894, 0.1289, -0.429, 0.894, 0.1289, -0.429, 0.5209, 0.05849, 0.8516, 0.5209, 0.05849, 0.8516, 0.5209, 0.05849, 0.8516, 0.9813, 0.06928, 0.1795, 0.9813, 0.06928, 0.1795, 0.9813, 0.06928, 0.1795, 0.9985, 0.009943, 0.05318, 0.9985, 0.009943, 0.05318, 0.9985, 0.009943, 0.05318, -0.262, -0.08162, -0.9616, -0.262, -0.08162, -0.9616, -0.262, -0.08162, -0.9616, 0.6765, -0.6289, -0.3831, 0.6765, -0.6289, -0.3831, 0.6765, -0.6289, -0.3831, -0.1899, -0.3321, 0.9239, -0.1899, -0.3321, 0.9239, -0.1899, -0.3321, 0.9239, -0.06835, -0.4601, 0.8852, -0.06835, -0.4601, 0.8852, -0.06835, -0.4601, 0.8852, 0.8768, 0.1282, -0.4634, 0.8768, 0.1282, -0.4634, 0.8768, 0.1282, -0.4634, 0.8264, -0.5353, -0.1746, 0.8264, -0.5353, -0.1746, 0.8264, -0.5353, -0.1746, -0.09545, 0.03999, 0.9946, -0.09545, 0.03999, 0.9946, -0.09545, 0.03999, 0.9946])] * 3)])
me_mainskeleton_029 = bpy.data.meshes.new('mainSkeleton.029')
me_mainskeleton_029.from_pydata([(-0.8173, 6.912, 0.648), (-0.71, 7.155, 0.7893), (-0.6028, 7.171, 0.6831), (-0.4038, 6.26, 1.333), (-0.05183, 6.903, 0.7089), (-0.5111, 7.204, 0.9042), (-0.5111, 7.204, 0.9042), (-0.6028, 7.171, 0.6831), (-0.71, 7.155, 0.7893), (-0.4961, 6.818, 1.254), (-0.5111, 7.204, 0.9042), (-0.71, 7.155, 0.7893), (-0.6793, 6.53, 0.55), (-0.6028, 7.171, 0.6831), (-0.343, 6.896, 0.5374), (-0.5111, 7.204, 0.9042), (-0.4961, 6.818, 1.254), (-0.4038, 6.26, 1.333), (-0.8173, 6.912, 0.648), (-0.6028, 7.171, 0.6831), (-0.6793, 6.53, 0.55), (-0.6028, 7.171, 0.6831), (-0.05183, 6.903, 0.7089), (-0.343, 6.896, 0.5374), (-0.5111, 7.204, 0.9042), (-0.05183, 6.903, 0.7089), (-0.6028, 7.171, 0.6831)], [], [(0, 1, 2), (3, 4, 5), (6, 7, 8), (9, 10, 11), (12, 13, 14), (15, 16, 17), (18, 19, 20), (21, 22, 23), (24, 25, 26)])
me_mainskeleton_029.materials.append(mat_default_obj_003)
me_mainskeleton_029.use_remesh_fix_poles = True
me_mainskeleton_029.use_remesh_preserve_attributes = False
me_mainskeleton_029.use_mirror_vertex_groups = False
me_mainskeleton_029.update()
me_mainskeleton_029.normals_split_custom_set([tuple(v) for v in zip(*[iter([-0.6156, 0.5816, -0.5318, -0.6156, 0.5816, -0.5318, -0.6156, 0.5816, -0.5318, 0.566, 0.3937, 0.7244, 0.566, 0.3937, 0.7244, 0.566, 0.3937, 0.7244, -0.2061, 0.9769, -0.05692, -0.2061, 0.9769, -0.05692, -0.2061, 0.9769, -0.05692, -0.5119, 0.5665, 0.6458, -0.5119, 0.5665, 0.6458, -0.5119, 0.5665, 0.6458, -0.2821, 0.227, -0.9321, -0.2821, 0.227, -0.9321, -0.2821, 0.227, -0.9321, 0.9701, 0.1829, 0.1596, 0.9701, 0.1829, 0.1596, 0.9701, 0.1829, 0.1596, -0.09898, 0.2134, -0.9719, -0.09898, 0.2134, -0.9719, -0.09898, 0.2134, -0.9719, 0.3609, 0.6789, -0.6394, 0.3609, 0.6789, -0.6394, 0.3609, 0.6789, -0.6394, 0.4292, 0.8513, -0.3018, 0.4292, 0.8513, -0.3018, 0.4292, 0.8513, -0.3018])] * 3)])
me_mainskeleton_031 = bpy.data.meshes.new('mainSkeleton.031')
me_mainskeleton_031.from_pydata([(-0.6184, 5.721, 0.75), (-0.4653, 5.615, 0.9055), (-0.6793, 6.158, 1.242), (-0.4961, 6.818, 1.254), (-0.6642, 6.522, 1.461), (-0.4038, 6.26, 1.333), (-0.02109, 6.369, 1.271), (-0.2357, 6.088, 1.264), (-0.02109, 5.751, 0.986), (-0.8173, 6.407, 0.7033), (-0.6793, 6.53, 0.55), (-0.4804, 5.817, 0.4535), (-0.4804, 5.817, 0.4535), (-0.6028, 5.779, 0.5873), (-0.8173, 6.407, 0.7033), (-0.8173, 6.407, 0.7033), (-0.8788, 6.165, 0.98), (-0.9554, 6.358, 1.022), (-0.8788, 6.165, 0.98), (-0.8173, 6.407, 0.7033), (-0.6028, 5.779, 0.5873), (-0.6028, 5.779, 0.5873), (-0.6184, 5.721, 0.75), (-0.8788, 6.165, 0.98), (-0.02109, 5.751, 0.986), (-0.2357, 6.088, 1.264), (-0.1899, 5.649, 1.003), (-0.1899, 5.649, 1.003), (-0.4038, 6.26, 1.333), (-0.6793, 6.158, 1.242), (-0.6793, 6.158, 1.242), (-0.4653, 5.615, 0.9055), (-0.1899, 5.649, 1.003), (-0.22, 5.926, 0.3909), (-0.2049, 6.561, 0.461), (0.05546, 6.506, 0.7015), (-0.22, 5.926, 0.3909), (0.05546, 6.506, 0.7015), (-0.006019, 5.865, 0.5684), (-0.8788, 6.165, 0.98), (-0.6793, 6.158, 1.242), (-0.9554, 6.358, 1.022), (-0.8173, 6.912, 0.648), (-0.8173, 6.407, 0.7033), (-0.9554, 6.358, 1.022), (-0.4804, 5.817, 0.4535), (-0.6793, 6.53, 0.55), (-0.2049, 6.561, 0.461), (-0.22, 5.926, 0.3909), (-0.4804, 5.817, 0.4535), (-0.2049, 6.561, 0.461), (-0.6793, 6.53, 0.55), (-0.343, 6.896, 0.5374), (-0.2049, 6.561, 0.461), (-0.6793, 6.158, 1.242), (-0.6642, 6.522, 1.461), (-0.9554, 6.358, 1.022), (-0.4038, 6.26, 1.333), (-0.02109, 6.369, 1.271), (-0.05183, 6.903, 0.7089), (-0.006019, 5.865, 0.5684), (0.05546, 6.506, 0.7015), (0.03979, 6.423, 0.9222), (-0.006019, 5.865, 0.5684), (0.03979, 6.423, 0.9222), (0.009652, 5.844, 0.8129), (-0.4038, 6.26, 1.333), (-0.2357, 6.088, 1.264), (-0.02109, 6.369, 1.271), (-0.6793, 6.53, 0.55), (-0.8173, 6.407, 0.7033), (-0.8173, 6.912, 0.648), (-0.6793, 6.158, 1.242), (-0.4038, 6.26, 1.333), (-0.6642, 6.522, 1.461), (-0.05183, 6.903, 0.7089), (-0.02109, 6.369, 1.271), (0.03979, 6.423, 0.9222), (-0.05183, 6.903, 0.7089), (0.03979, 6.423, 0.9222), (0.05546, 6.506, 0.7015), (-0.02109, 5.751, 0.986), (0.009652, 5.844, 0.8129), (0.03979, 6.423, 0.9222), (-0.343, 6.896, 0.5374), (-0.05183, 6.903, 0.7089), (-0.2049, 6.561, 0.461), (-0.2357, 6.088, 1.264), (-0.4038, 6.26, 1.333), (-0.1899, 5.649, 1.003), (-0.02109, 5.751, 0.986), (0.03979, 6.423, 0.9222), (-0.02109, 6.369, 1.271), (-0.6793, 6.158, 1.242), (-0.8788, 6.165, 0.98), (-0.6184, 5.721, 0.75), (-0.05183, 6.903, 0.7089), (0.05546, 6.506, 0.7015), (-0.2049, 6.561, 0.461)], [], [(0, 1, 2), (3, 4, 5), (6, 7, 8), (9, 10, 11), (12, 13, 14), (15, 16, 17), (18, 19, 20), (21, 22, 23), (24, 25, 26), (27, 28, 29), (30, 31, 32), (33, 34, 35), (36, 37, 38), (39, 40, 41), (42, 43, 44), (45, 46, 47), (48, 49, 50), (51, 52, 53), (54, 55, 56), (57, 58, 59), (60, 61, 62), (63, 64, 65), (66, 67, 68), (69, 70, 71), (72, 73, 74), (75, 76, 77), (78, 79, 80), (81, 82, 83), (84, 85, 86), (87, 88, 89), (90, 91, 92), (93, 94, 95), (96, 97, 98)])
me_mainskeleton_031.polygons.foreach_set('use_smooth', [1, 0, 0, 0, 0, 0, 0, 0, 0, 0, 0, 0, 0, 1, 0, 0, 0, 0, 0, 1, 0, 0, 0, 0, 0, 0, 0, 0, 0, 0, 0, 0, 0])
me_mainskeleton_031.materials.append(mat_default_obj_003)
me_mainskeleton_031.use_remesh_fix_poles = True
me_mainskeleton_031.use_remesh_preserve_attributes = False
me_mainskeleton_031.use_mirror_vertex_groups = False
me_mainskeleton_031.update()
me_mainskeleton_031.normals_split_custom_set([tuple(v) for v in zip(*[iter([-0.7583, -0.5266, 0.3842, -0.7636, -0.5286, 0.3708, -0.7745, -0.4141, 0.4781, 0.5919, 0.2081, 0.7787, 0.5919, 0.2081, 0.7787, 0.5919, 0.2081, 0.7787, 0.4597, -0.3715, 0.8067, 0.4597, -0.3715, 0.8067, 0.4597, -0.3715, 0.8067, -0.6987, -0.09908, -0.7085, -0.6987, -0.09908, -0.7085, -0.6987, -0.09908, -0.7085, -0.716, -0.1176, -0.6881, -0.716, -0.1176, -0.6881, -0.716, -0.1176, -0.6881, -0.8718, -0.2562, -0.4174, -0.8718, -0.2562, -0.4174, -0.8718, -0.2562, -0.4174, -0.8881, -0.2299, -0.3981, -0.8881, -0.2299, -0.3981, -0.8881, -0.2299, -0.3981, -0.8868, -0.4019, -0.2281, -0.8868, -0.4019, -0.2281, -0.8868, -0.4019, -0.2281, 0.3548, -0.4491, 0.82, 0.3548, -0.4491, 0.82, 0.3548, -0.4491, 0.82, -0.09985, -0.4996, 0.8605, -0.09985, -0.4996, 0.8605, -0.09985, -0.4996, 0.8605, -0.2098, -0.5732, 0.7921, -0.2098, -0.5732, 0.7921, -0.2098, -0.5732, 0.7921, 0.6843, 0.06392, -0.7264, 0.6843, 0.06392, -0.7264, 0.6843, 0.06392, -0.7264, 0.6514, 0.09378, -0.753, 0.6514, 0.09378, -0.753, 0.6514, 0.09378, -0.753, -0.7313, -0.4098, 0.5452, -0.7313, -0.4098, 0.5452, -0.7313, -0.4098, 0.5452, -0.9142, -0.0441, -0.4029, -0.9142, -0.0441, -0.4029, -0.9142, -0.0441, -0.4029, -0.1889, 0.07973, -0.9788, -0.1889, 0.07973, -0.9788, -0.1889, 0.07973, -0.9788, -0.2763, 0.1119, -0.9545, -0.2763, 0.1119, -0.9545, -0.2763, 0.1119, -0.9545, -0.1915, 0.1425, -0.9711, -0.1915, 0.1425, -0.9711, -0.1915, 0.1425, -0.9711, -0.7235, -0.334, 0.6041, -0.7235, -0.334, 0.6041, -0.7235, -0.334, 0.6041, -0.09165, 0.7192, 0.6888, -0.09165, 0.7192, 0.6888, -0.09165, 0.7192, 0.6888, 0.9943, -0.1019, 0.03194, 0.9943, -0.1019, 0.03194, 0.9943, -0.1019, 0.03194, 0.997, -0.03921, -0.06727, 0.997, -0.03921, -0.06727, 0.997, -0.03921, -0.06727, 0.2094, -0.1838, 0.9604, 0.2094, -0.1838, 0.9604, 0.2094, -0.1838, 0.9604, -0.7097, -0.07665, -0.7004, -0.7097, -0.07665, -0.7004, -0.7097, -0.07665, -0.7004, -0.09363, -0.511, 0.8545, -0.09363, -0.511, 0.8545, -0.09363, -0.511, 0.8545, 0.9402, 0.2711, 0.2063, 0.9402, 0.2711, 0.2063, 0.9402, 0.2711, 0.2063, 0.9529, 0.2549, 0.1643, 0.9529, 0.2549, 0.1643, 0.9529, 0.2549, 0.1643, 0.988, -0.07678, 0.1341, 0.988, -0.07678, 0.1341, 0.988, -0.07678, 0.1341, 0.4642, 0.3739, -0.8029, 0.4642, 0.3739, -0.8029, 0.4642, 0.3739, -0.8029, -0.18, -0.5154, 0.8378, -0.18, -0.5154, 0.8378, -0.18, -0.5154, 0.8378, 0.9843, -0.07393, 0.1606, 0.9843, -0.07393, 0.1606, 0.9843, -0.07393, 0.1606, -0.6359, -0.6147, 0.4667, -0.6359, -0.6147, 0.4667, -0.6359, -0.6147, 0.4667, 0.687, 0.1989, -0.6989, 0.687, 0.1989, -0.6989, 0.687, 0.1989, -0.6989])] * 3)])
me_mainskeleton_032 = bpy.data.meshes.new('mainSkeleton.032')
me_mainskeleton_032.from_pydata([(-0.6184, 5.721, 0.75), (-0.5419, 5.092, 0.5412), (-0.4653, 5.615, 0.9055), (-0.4804, 5.817, 0.4535), (-0.22, 5.926, 0.3909), (-0.22, 5.264, 0.2855), (-0.22, 5.264, 0.2855), (-0.3888, 5.191, 0.3226), (-0.4804, 5.817, 0.4535), (-0.006019, 5.112, 0.7291), (-0.02109, 5.193, 0.6322), (0.009652, 5.844, 0.8129), (-0.02109, 5.751, 0.986), (-0.1899, 5.649, 1.003), (-0.1591, 5.068, 0.8004), (-0.1899, 5.649, 1.003), (-0.3888, 5.068, 0.6927), (-0.1591, 5.068, 0.8004), (-0.22, 5.264, 0.2855), (-0.22, 5.926, 0.3909), (-0.006019, 5.865, 0.5684), (-0.05183, 5.203, 0.463), (-0.22, 5.264, 0.2855), (-0.006019, 5.865, 0.5684), (-0.5419, 5.092, 0.5412), (-0.6184, 5.721, 0.75), (-0.6028, 5.779, 0.5873), (-0.3888, 5.191, 0.3226), (-0.5419, 5.092, 0.5412), (-0.6028, 5.779, 0.5873), (-0.6028, 5.779, 0.5873), (-0.4804, 5.817, 0.4535), (-0.3888, 5.191, 0.3226), (-0.1899, 5.649, 1.003), (-0.4653, 5.615, 0.9055), (-0.3888, 5.068, 0.6927), (-0.5419, 5.092, 0.5412), (-0.3888, 5.068, 0.6927), (-0.4653, 5.615, 0.9055), (-0.006019, 5.865, 0.5684), (0.009652, 5.844, 0.8129), (-0.02109, 5.193, 0.6322), (-0.006019, 5.865, 0.5684), (-0.02109, 5.193, 0.6322), (-0.05183, 5.203, 0.463), (-0.02109, 5.751, 0.986), (-0.1591, 5.068, 0.8004), (-0.006019, 5.112, 0.7291), (-0.02109, 5.751, 0.986), (-0.006019, 5.112, 0.7291), (0.009652, 5.844, 0.8129)], [], [(0, 1, 2), (3, 4, 5), (6, 7, 8), (9, 10, 11), (12, 13, 14), (15, 16, 17), (18, 19, 20), (21, 22, 23), (24, 25, 26), (27, 28, 29), (30, 31, 32), (33, 34, 35), (36, 37, 38), (39, 40, 41), (42, 43, 44), (45, 46, 47), (48, 49, 50)])
me_mainskeleton_032.polygons.foreach_set('use_smooth', [1, 0, 0, 0, 0, 1, 0, 0, 0, 0, 0, 0, 0, 0, 0, 0, 0])
me_mainskeleton_032.materials.append(mat_default_obj_003)
me_mainskeleton_032.use_remesh_fix_poles = True
me_mainskeleton_032.use_remesh_preserve_attributes = False
me_mainskeleton_032.use_mirror_vertex_groups = False
me_mainskeleton_032.update()
me_mainskeleton_032.normals_split_custom_set([tuple(v) for v in zip(*[iter([-0.7682, -0.2845, 0.5735, -0.7745, -0.4141, 0.4782, -0.7739, -0.2922, 0.5619, -0.2902, 0.1505, -0.9451, -0.2902, 0.1505, -0.9451, -0.2902, 0.1505, -0.9451, -0.2761, 0.158, -0.948, -0.2761, 0.158, -0.948, -0.2761, 0.158, -0.948, 0.9877, -0.003239, -0.1564, 0.9877, -0.003239, -0.1564, 0.9877, -0.003239, -0.1564, 0.2765, -0.3036, 0.9118, 0.2765, -0.3036, 0.9118, 0.2765, -0.3036, 0.9118, -0.4028, -0.3206, 0.8573, -0.4028, -0.3206, 0.8573, -0.4028, -0.3206, 0.8573, 0.6538, 0.119, -0.7473, 0.6538, 0.119, -0.7473, 0.6538, 0.119, -0.7473, 0.7345, 0.05684, -0.6763, 0.7345, 0.05684, -0.6763, 0.7345, 0.05684, -0.6763, -0.9892, -0.07931, -0.1235, -0.9892, -0.07931, -0.1235, -0.9892, -0.07931, -0.1235, -0.8115, -0.03272, -0.5834, -0.8115, -0.03272, -0.5834, -0.8115, -0.03272, -0.5834, -0.7419, 0.03151, -0.6698, -0.7419, 0.03151, -0.6698, -0.7419, 0.03151, -0.6698, -0.2666, -0.3819, 0.8849, -0.2666, -0.3819, 0.8849, -0.2666, -0.3819, 0.8849, -0.6864, -0.3454, 0.64, -0.6864, -0.3454, 0.64, -0.6864, -0.3454, 0.64, 0.9974, -0.02868, -0.06639, 0.9974, -0.02868, -0.06639, 0.9974, -0.02868, -0.06639, 0.9827, -0.03921, -0.1808, 0.9827, -0.03921, -0.1808, 0.9827, -0.03921, -0.1808, 0.4747, -0.3189, 0.8204, 0.4747, -0.3189, 0.8204, 0.4747, -0.3189, 0.8204, 0.9872, -0.03881, 0.1544, 0.9872, -0.03881, 0.1544, 0.9872, -0.03881, 0.1544])] * 3)])
me_mainskeleton_033 = bpy.data.meshes.new('mainSkeleton.033')
me_mainskeleton_033.from_pydata([(-0.71, 7.155, 0.7893), (-0.8173, 6.912, 0.648), (-0.9554, 6.358, 1.022), (-0.7257, 6.712, 1.193), (-0.6642, 6.522, 1.461), (-0.4961, 6.818, 1.254), (-0.7257, 6.712, 1.193), (-0.71, 7.155, 0.7893), (-0.9554, 6.358, 1.022), (-0.71, 7.155, 0.7893), (-0.7257, 6.712, 1.193), (-0.4961, 6.818, 1.254), (-0.6642, 6.522, 1.461), (-0.7257, 6.712, 1.193), (-0.9554, 6.358, 1.022)], [], [(0, 1, 2), (3, 4, 5), (6, 7, 8), (9, 10, 11), (12, 13, 14)])
me_mainskeleton_033.materials.append(mat_default_obj_003)
me_mainskeleton_033.use_remesh_fix_poles = True
me_mainskeleton_033.use_remesh_preserve_attributes = False
me_mainskeleton_033.use_mirror_vertex_groups = False
me_mainskeleton_033.update()
me_mainskeleton_033.normals_split_custom_set([tuple(v) for v in zip(*[iter([-0.9333, 0.3291, 0.1435, -0.9333, 0.3291, 0.1435, -0.9333, 0.3291, 0.1435, -0.464, 0.6687, 0.581, -0.464, 0.6687, 0.581, -0.464, 0.6687, 0.581, -0.8504, 0.3707, 0.3735, -0.8504, 0.3707, 0.3735, -0.8504, 0.3707, 0.3735, -0.4545, 0.6089, 0.6501, -0.4545, 0.6089, 0.6501, -0.4545, 0.6089, 0.6501, -0.8381, 0.3352, 0.4303, -0.8381, 0.3352, 0.4303, -0.8381, 0.3352, 0.4303])] * 3)])
me_mainskeleton_034 = bpy.data.meshes.new('mainSkeleton.034')
me_mainskeleton_034.from_pydata([(0.2694, -3.07, -0.2186), (0.3309, -5.946, -0.1435), (0.6064, -5.936, -0.3127)], [], [(0, 1, 2)])
me_mainskeleton_034.materials.append(mat_default_obj_003)
me_mainskeleton_034.use_remesh_fix_poles = True
me_mainskeleton_034.use_remesh_preserve_attributes = False
me_mainskeleton_034.use_mirror_vertex_groups = False
me_mainskeleton_034.update()
me_mainskeleton_034.normals_split_custom_set([tuple(v) for v in zip(*[iter([0.5222, 0.03343, 0.8522, 0.5222, 0.03343, 0.8522, 0.5222, 0.03343, 0.8522])] * 3)])
me_mainskeleton_035 = bpy.data.meshes.new('mainSkeleton.035')
me_mainskeleton_035.from_pydata([(-0.006019, 2.722, -0.1001), (-0.3273, 2.735, 0.02535), (-0.5419, 5.092, 0.5412)], [], [(0, 1, 2)])
me_mainskeleton_035.materials.append(mat_default_obj_003)
me_mainskeleton_035.use_remesh_fix_poles = True
me_mainskeleton_035.use_remesh_preserve_attributes = False
me_mainskeleton_035.use_mirror_vertex_groups = False
me_mainskeleton_035.update()
me_mainskeleton_035.normals_split_custom_set([tuple(v) for v in zip(*[iter([-0.3523, 0.1694, -0.9204, -0.3523, 0.1694, -0.9204, -0.3523, 0.1694, -0.9204])] * 3)])
me_mainskeleton_036 = bpy.data.meshes.new('mainSkeleton.036')
me_mainskeleton_036.from_pydata([(-0.3273, 2.735, 0.02535), (-0.006019, 2.722, -0.1001), (0.2086, 0.1409, -0.3256)], [], [(0, 1, 2)])
me_mainskeleton_036.materials.append(mat_default_obj_003)
me_mainskeleton_036.use_remesh_fix_poles = True
me_mainskeleton_036.use_remesh_preserve_attributes = False
me_mainskeleton_036.use_mirror_vertex_groups = False
me_mainskeleton_036.update()
me_mainskeleton_036.normals_split_custom_set([tuple(v) for v in zip(*[iter([-0.3613, 0.05132, -0.931, -0.3613, 0.05132, -0.931, -0.3613, 0.05132, -0.931])] * 3)])
me_mainskeleton_037 = bpy.data.meshes.new('mainSkeleton.037')
me_mainskeleton_037.from_pydata([(-0.08258, -0.04692, -0.07266), (-0.3273, 2.735, 0.02535), (-0.1133, 0.04623, -0.3542), (-0.1133, 0.04623, -0.3542), (-0.3273, 2.735, 0.02535), (0.2086, 0.1409, -0.3256)], [], [(0, 1, 2), (3, 4, 5)])
me_mainskeleton_037.materials.append(mat_default_obj_003)
me_mainskeleton_037.use_remesh_fix_poles = True
me_mainskeleton_037.use_remesh_preserve_attributes = False
me_mainskeleton_037.use_mirror_vertex_groups = False
me_mainskeleton_037.update()
me_mainskeleton_037.normals_split_custom_set([tuple(v) for v in zip(*[iter([-0.9928, -0.0901, 0.07856, -0.9928, -0.0901, 0.07856, -0.9928, -0.0901, 0.07856, 0.04584, 0.1432, -0.9886, 0.04584, 0.1432, -0.9886, 0.04584, 0.1432, -0.9886])] * 3)])
me_mainskeleton_038 = bpy.data.meshes.new('mainSkeleton.038')
me_mainskeleton_038.from_pydata([(-0.1591, 5.068, 0.8004), (-0.1284, 2.774, 0.3089), (-0.02109, 2.707, 0.5319), (0.0862, 2.7, 0.4688), (-0.1591, 5.068, 0.8004), (-0.02109, 2.707, 0.5319)], [], [(0, 1, 2), (3, 4, 5)])
me_mainskeleton_038.materials.append(mat_default_obj_003)
me_mainskeleton_038.use_remesh_fix_poles = True
me_mainskeleton_038.use_remesh_preserve_attributes = False
me_mainskeleton_038.use_mirror_vertex_groups = False
me_mainskeleton_038.update()
me_mainskeleton_038.normals_split_custom_set([tuple(v) for v in zip(*[iter([-0.908, -0.09937, 0.407, -0.908, -0.09937, 0.407, -0.908, -0.09937, 0.407, 0.5023, -0.06868, 0.862, 0.5023, -0.06868, 0.862, 0.5023, -0.06868, 0.862])] * 3)])
me_mainskeleton_039 = bpy.data.meshes.new('mainSkeleton.039')
me_mainskeleton_039.from_pydata([(0.0862, 2.7, 0.4688), (-0.02109, 2.707, 0.5319), (-0.02109, -0.05673, 0.09593)], [], [(0, 1, 2)])
me_mainskeleton_039.materials.append(mat_default_obj_003)
me_mainskeleton_039.use_remesh_fix_poles = True
me_mainskeleton_039.use_remesh_preserve_attributes = False
me_mainskeleton_039.use_mirror_vertex_groups = False
me_mainskeleton_039.update()
me_mainskeleton_039.normals_split_custom_set([tuple(v) for v in zip(*[iter([0.4955, -0.1354, 0.858, 0.4955, -0.1354, 0.858, 0.4955, -0.1354, 0.858])] * 3)])

# ---- objects
ob_left_body = bpy.data.objects.new('Left Body', me_mainskeleton)
ob_left_neck = bpy.data.objects.new('Left Neck', me_mainskeleton_003)
ob_left_apex_of_head = bpy.data.objects.new('Left Apex of Head', me_mainskeleton_004)
ob_left_articular_surface_of_head = bpy.data.objects.new('Left Articular Surface of Head', me_mainskeleton_005)
ob_left_head = bpy.data.objects.new('Left Head', me_mainskeleton_006)
ob_left_lateral_malleolus__articular_surface = bpy.data.objects.new('Left Lateral Malleolus (Articular Surface)', me_mainskeleton_008)
ob_left_lateral_malleolar_surface = bpy.data.objects.new('Left Lateral Malleolar Surface', me_mainskeleton_009)
ob_left_posterior_surface = bpy.data.objects.new('Left Posterior Surface', me_mainskeleton_010)
ob_left_interosseous_border = bpy.data.objects.new('Left Interosseous Border', me_mainskeleton_011)
ob_left_medial_surface = bpy.data.objects.new('Left Medial Surface', me_mainskeleton_012)
ob_left_frontal_border = bpy.data.objects.new('Left Frontal Border', me_mainskeleton_013)
ob_left_medial_crest = bpy.data.objects.new('Left Medial Crest', me_mainskeleton_014)
ob_left_nutrient_foramen = bpy.data.objects.new('Left Nutrient Foramen', me_mainskeleton_015)
ob_right_body = bpy.data.objects.new('Right Body_', me_mainskeleton_001)
ob_right_lateral_malleolus__articular_surface = bpy.data.objects.new('Right Lateral Malleolus (Articular Surface)_', me_mainskeleton_002)
ob_right_lateral_malleolar_surface = bpy.data.objects.new('Right Lateral Malleolar Surface_', me_mainskeleton_007)
ob_right_apex_of_head = bpy.data.objects.new('Right Apex of Head_', me_mainskeleton_029)
ob_right_head = bpy.data.objects.new('Right Head_', me_mainskeleton_031)
ob_right_neck = bpy.data.objects.new('Right Neck_', me_mainskeleton_032)
ob_right_articular_surface_of_head = bpy.data.objects.new('Right Articular Surface of Head_', me_mainskeleton_033)
ob_right_posterior_surface = bpy.data.objects.new('Right Posterior Surface_', me_mainskeleton_034)
ob_right_interosseous_border = bpy.data.objects.new('Right Interosseous Border_', me_mainskeleton_035)
ob_right_medial_surface = bpy.data.objects.new('Right Medial Surface_', me_mainskeleton_036)
ob_right_frontal_border = bpy.data.objects.new('Right Frontal Border_', me_mainskeleton_037)
ob_right_medial_crest = bpy.data.objects.new('Right Medial Crest_', me_mainskeleton_038)
ob_right_nutrient_foramen = bpy.data.objects.new('Right Nutrient Foramen_', me_mainskeleton_039)

# ---- transforms, parenting, visibility, modifiers, constraints
ob_left_body.location = (0.0, 3.926, 0.0)
ob_left_body.rotation_mode = 'QUATERNION'
ob_left_body.rotation_quaternion = (0.7071, 0.7071, 0.0, 0.0)
ob_left_body.lineart.crease_threshold = 0.0
ob_left_neck.location = (0.0, 3.926, 0.0)
ob_left_neck.rotation_mode = 'QUATERNION'
ob_left_neck.rotation_quaternion = (0.7071, 0.7071, 0.0, 0.0)
ob_left_neck.lineart.crease_threshold = 0.0
ob_left_apex_of_head.location = (0.0, 3.926, 0.0)
ob_left_apex_of_head.rotation_mode = 'QUATERNION'
ob_left_apex_of_head.rotation_quaternion = (0.7071, 0.7071, 0.0, 0.0)
ob_left_apex_of_head.lineart.crease_threshold = 0.0
ob_left_articular_surface_of_head.location = (0.0, 3.926, 0.0)
ob_left_articular_surface_of_head.rotation_mode = 'QUATERNION'
ob_left_articular_surface_of_head.rotation_quaternion = (0.7071, 0.7071, 0.0, 0.0)
ob_left_articular_surface_of_head.lineart.crease_threshold = 0.0
ob_left_head.location = (0.0, 3.926, 0.0)
ob_left_head.rotation_mode = 'QUATERNION'
ob_left_head.rotation_quaternion = (0.7071, 0.7071, 0.0, 0.0)
ob_left_head.lineart.crease_threshold = 0.0
ob_left_lateral_malleolus__articular_surface.location = (0.0, 3.926, 0.0)
ob_left_lateral_malleolus__articular_surface.rotation_mode = 'QUATERNION'
ob_left_lateral_malleolus__articular_surface.rotation_quaternion = (0.7071, 0.7071, 0.0, 0.0)
ob_left_lateral_malleolus__articular_surface.lineart.crease_threshold = 0.0
ob_left_lateral_malleolar_surface.location = (0.0, 3.926, 0.0)
ob_left_lateral_malleolar_surface.rotation_mode = 'QUATERNION'
ob_left_lateral_malleolar_surface.rotation_quaternion = (0.7071, 0.7071, 0.0, 0.0)
ob_left_lateral_malleolar_surface.lineart.crease_threshold = 0.0
ob_left_posterior_surface.location = (0.0, 3.926, 0.0)
ob_left_posterior_surface.rotation_mode = 'QUATERNION'
ob_left_posterior_surface.rotation_quaternion = (0.7071, 0.7071, 0.0, 0.0)
ob_left_posterior_surface.lineart.crease_threshold = 0.0
ob_left_interosseous_border.location = (0.0, 3.926, 0.0)
ob_left_interosseous_border.rotation_mode = 'QUATERNION'
ob_left_interosseous_border.rotation_quaternion = (0.7071, 0.7071, 0.0, 0.0)
ob_left_interosseous_border.lineart.crease_threshold = 0.0
ob_left_medial_surface.location = (0.0, 3.926, 0.0)
ob_left_medial_surface.rotation_mode = 'QUATERNION'
ob_left_medial_surface.rotation_quaternion = (0.7071, 0.7071, 0.0, 0.0)
ob_left_medial_surface.lineart.crease_threshold = 0.0
ob_left_frontal_border.location = (0.0, 3.926, 0.0)
ob_left_frontal_border.rotation_mode = 'QUATERNION'
ob_left_frontal_border.rotation_quaternion = (0.7071, 0.7071, 0.0, 0.0)
ob_left_frontal_border.lineart.crease_threshold = 0.0
ob_left_medial_crest.location = (0.0, 3.926, 0.0)
ob_left_medial_crest.rotation_mode = 'QUATERNION'
ob_left_medial_crest.rotation_quaternion = (0.7071, 0.7071, 0.0, 0.0)
ob_left_medial_crest.lineart.crease_threshold = 0.0
ob_left_nutrient_foramen.location = (0.0, 3.926, 0.0)
ob_left_nutrient_foramen.rotation_mode = 'QUATERNION'
ob_left_nutrient_foramen.rotation_quaternion = (0.7071, 0.7071, 0.0, 0.0)
ob_left_nutrient_foramen.lineart.crease_threshold = 0.0
ob_right_body.location = (0.0, -2.86, 0.0)
ob_right_body.rotation_mode = 'QUATERNION'
ob_right_body.rotation_quaternion = (0.7071, 0.7071, 0.0, 0.0)
ob_right_body.lineart.crease_threshold = 0.0
ob_right_lateral_malleolus__articular_surface.location = (0.0, -2.86, 0.0)
ob_right_lateral_malleolus__articular_surface.rotation_mode = 'QUATERNION'
ob_right_lateral_malleolus__articular_surface.rotation_quaternion = (0.7071, 0.7071, 0.0, 0.0)
ob_right_lateral_malleolus__articular_surface.lineart.crease_threshold = 0.0
ob_right_lateral_malleolar_surface.location = (0.0, -2.86, 0.0)
ob_right_lateral_malleolar_surface.rotation_mode = 'QUATERNION'
ob_right_lateral_malleolar_surface.rotation_quaternion = (0.7071, 0.7071, 0.0, 0.0)
ob_right_lateral_malleolar_surface.lineart.crease_threshold = 0.0
ob_right_apex_of_head.location = (0.0, -2.86, 0.0)
ob_right_apex_of_head.rotation_mode = 'QUATERNION'
ob_right_apex_of_head.rotation_quaternion = (0.7071, 0.7071, 0.0, 0.0)
ob_right_apex_of_head.lineart.crease_threshold = 0.0
ob_right_head.location = (0.0, -2.86, 0.0)
ob_right_head.rotation_mode = 'QUATERNION'
ob_right_head.rotation_quaternion = (0.7071, 0.7071, 0.0, 0.0)
ob_right_head.lineart.crease_threshold = 0.0
ob_right_neck.location = (0.0, -2.86, 0.0)
ob_right_neck.rotation_mode = 'QUATERNION'
ob_right_neck.rotation_quaternion = (0.7071, 0.7071, 0.0, 0.0)
ob_right_neck.lineart.crease_threshold = 0.0
ob_right_articular_surface_of_head.location = (0.0, -2.86, 0.0)
ob_right_articular_surface_of_head.rotation_mode = 'QUATERNION'
ob_right_articular_surface_of_head.rotation_quaternion = (0.7071, 0.7071, 0.0, 0.0)
ob_right_articular_surface_of_head.lineart.crease_threshold = 0.0
ob_right_posterior_surface.location = (0.0, -2.86, 0.0)
ob_right_posterior_surface.rotation_mode = 'QUATERNION'
ob_right_posterior_surface.rotation_quaternion = (0.7071, 0.7071, 0.0, 0.0)
ob_right_posterior_surface.lineart.crease_threshold = 0.0
ob_right_interosseous_border.location = (0.0, -2.86, 0.0)
ob_right_interosseous_border.rotation_mode = 'QUATERNION'
ob_right_interosseous_border.rotation_quaternion = (0.7071, 0.7071, 0.0, 0.0)
ob_right_interosseous_border.lineart.crease_threshold = 0.0
ob_right_medial_surface.location = (0.0, -2.86, 0.0)
ob_right_medial_surface.rotation_mode = 'QUATERNION'
ob_right_medial_surface.rotation_quaternion = (0.7071, 0.7071, 0.0, 0.0)
ob_right_medial_surface.lineart.crease_threshold = 0.0
ob_right_frontal_border.location = (0.0, -2.86, 0.0)
ob_right_frontal_border.rotation_mode = 'QUATERNION'
ob_right_frontal_border.rotation_quaternion = (0.7071, 0.7071, 0.0, 0.0)
ob_right_frontal_border.lineart.crease_threshold = 0.0
ob_right_medial_crest.location = (0.0, -2.86, 0.0)
ob_right_medial_crest.rotation_mode = 'QUATERNION'
ob_right_medial_crest.rotation_quaternion = (0.7071, 0.7071, 0.0, 0.0)
ob_right_medial_crest.lineart.crease_threshold = 0.0
ob_right_nutrient_foramen.location = (0.0, -2.86, 0.0)
ob_right_nutrient_foramen.rotation_mode = 'QUATERNION'
ob_right_nutrient_foramen.rotation_quaternion = (0.7071, 0.7071, 0.0, 0.0)
ob_right_nutrient_foramen.lineart.crease_threshold = 0.0

# ---- collection membership
scene.collection.objects.link(ob_left_body)
scene.collection.objects.link(ob_left_neck)
scene.collection.objects.link(ob_left_apex_of_head)
scene.collection.objects.link(ob_left_articular_surface_of_head)
scene.collection.objects.link(ob_left_head)
scene.collection.objects.link(ob_left_lateral_malleolus__articular_surface)
scene.collection.objects.link(ob_left_lateral_malleolar_surface)
scene.collection.objects.link(ob_left_posterior_surface)
scene.collection.objects.link(ob_left_interosseous_border)
scene.collection.objects.link(ob_left_medial_surface)
scene.collection.objects.link(ob_left_frontal_border)
scene.collection.objects.link(ob_left_medial_crest)
scene.collection.objects.link(ob_left_nutrient_foramen)
scene.collection.objects.link(ob_right_body)
scene.collection.objects.link(ob_right_lateral_malleolus__articular_surface)
scene.collection.objects.link(ob_right_lateral_malleolar_surface)
scene.collection.objects.link(ob_right_apex_of_head)
scene.collection.objects.link(ob_right_head)
scene.collection.objects.link(ob_right_neck)
scene.collection.objects.link(ob_right_articular_surface_of_head)
scene.collection.objects.link(ob_right_posterior_surface)
scene.collection.objects.link(ob_right_interosseous_border)
scene.collection.objects.link(ob_right_medial_surface)
scene.collection.objects.link(ob_right_frontal_border)
scene.collection.objects.link(ob_right_medial_crest)
scene.collection.objects.link(ob_right_nutrient_foramen)

# ---- scene / render settings (as saved in the file)
scene.frame_start = 1; scene.frame_end = 250; scene.frame_set(1)
scene.render.engine = 'BLENDER_EEVEE_NEXT'
scene.cycles.use_denoising = False
scene.cycles.samples = 128
scene.cycles.sampling_pattern = 'TABULATED_SOBOL'
scene.cycles.use_adaptive_sampling = False
scene.cycles.use_light_tree = False
scene.view_settings.view_transform = 'Filmic'
bpy.context.view_layer.update()

# ---- added for rendering (the .blend has no active camera and no usable light): camera, sun
cam_auto = bpy.data.cameras.new('AutoCamera')
cam_auto.lens = 50.0
cam_auto.sensor_width = 36.0
cam_auto.clip_end = 1000.0
ob_auto_camera = bpy.data.objects.new('AutoCamera', cam_auto)
scene.collection.objects.link(ob_auto_camera)
ob_auto_camera.location = (17.9035, -20.9308, 14.2095)
ob_auto_camera.rotation_euler = (1.09748, -7.21219e-08, 0.694738)
scene.camera = ob_auto_camera
light_auto_sun = bpy.data.lights.new('AutoSun', 'SUN')
light_auto_sun.energy = 3.0
light_auto_sun.angle = 0.0523599
ob_auto_sun = bpy.data.objects.new('AutoSun', light_auto_sun)
scene.collection.objects.link(ob_auto_sun)
ob_auto_sun.rotation_euler = (0.872665, 0.174533, 0.523599)
bpy.context.view_layer.update()
